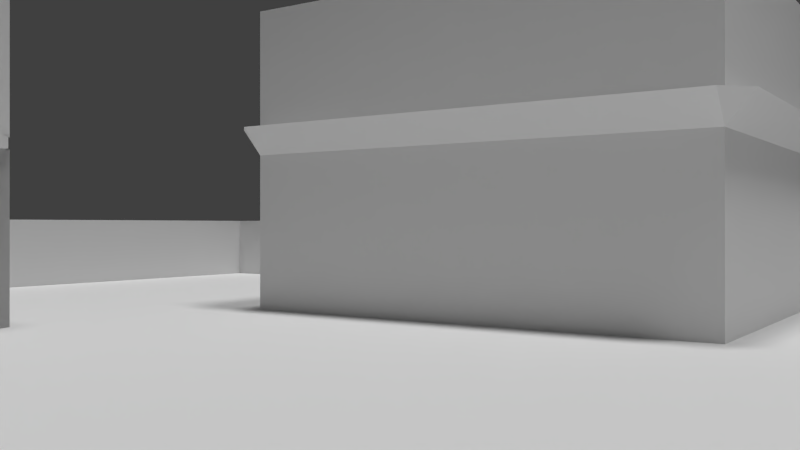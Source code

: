 # Source: scene.blend  (saved by Blender 2.72.0; exported with 4.5.12 LTS)
import bpy
from mathutils import Matrix  # noqa: F401  (used for matrix-valued properties, if any)

bpy.ops.wm.read_factory_settings(use_empty=True)
scene = bpy.context.scene
scene.name = 'Scene'

# ---- collections
col_collection_1 = bpy.data.collections.new('Collection 1'); scene.collection.children.link(col_collection_1)

# ---- materials (node trees are filled in below, after node groups)
mat_default_006 = bpy.data.materials.new('default.006')
mat_default_006.alpha_threshold = 0.0
mat_default_006.use_transparent_shadow = False
mat_default_006.specular_color = (0.0, 0.06125, 1.0)
mat_default_006.roughness = 0.5
mat_default_005 = bpy.data.materials.new('default.005')
mat_default_005.alpha_threshold = 0.0
mat_default_005.use_transparent_shadow = False
mat_default_005.specular_color = (0.0, 0.06125, 1.0)
mat_default_005.roughness = 0.5
mat_default_003 = bpy.data.materials.new('default.003')
mat_default_003.alpha_threshold = 0.0
mat_default_003.use_transparent_shadow = False
mat_default_003.specular_color = (0.0, 0.06125, 1.0)
mat_default_003.roughness = 0.5
mat_default_007 = bpy.data.materials.new('default.007')
mat_default_007.alpha_threshold = 0.0
mat_default_007.use_transparent_shadow = False
mat_default_007.specular_color = (0.0, 0.06125, 1.0)
mat_default_007.roughness = 0.5
mat_default_008 = bpy.data.materials.new('default.008')
mat_default_008.alpha_threshold = 0.0
mat_default_008.use_transparent_shadow = False
mat_default_008.specular_color = (0.0, 0.06125, 1.0)
mat_default_008.roughness = 0.5
mat_default_001 = bpy.data.materials.new('default.001')
mat_default_001.alpha_threshold = 0.0
mat_default_001.use_transparent_shadow = False
mat_default_001.specular_color = (0.0, 0.06125, 1.0)
mat_default_001.roughness = 0.5
mat_default_002 = bpy.data.materials.new('default.002')
mat_default_002.alpha_threshold = 0.0
mat_default_002.use_transparent_shadow = False
mat_default_002.specular_color = (0.0, 0.06125, 1.0)
mat_default_002.roughness = 0.5
mat_default_004 = bpy.data.materials.new('default.004')
mat_default_004.alpha_threshold = 0.0
mat_default_004.use_transparent_shadow = False
mat_default_004.specular_color = (0.0, 0.06125, 1.0)
mat_default_004.roughness = 0.5
mat_default_009 = bpy.data.materials.new('default.009')
mat_default_009.alpha_threshold = 0.0
mat_default_009.use_transparent_shadow = False
mat_default_009.specular_color = (0.0, 0.06125, 1.0)
mat_default_009.roughness = 0.5
mat_default_010 = bpy.data.materials.new('default.010')
mat_default_010.alpha_threshold = 0.0
mat_default_010.use_transparent_shadow = False
mat_default_010.specular_color = (0.0, 0.06125, 1.0)
mat_default_010.roughness = 0.5
mat_default = bpy.data.materials.new('default')
mat_default.alpha_threshold = 0.0
mat_default.use_transparent_shadow = False
mat_default.specular_color = (0.0, 0.06125, 1.0)
mat_default.roughness = 0.5

# ---- material node trees

# ---- world
world_world = bpy.data.worlds.new('World'); scene.world = world_world
world_world.color = (0.05088, 0.05088, 0.05088)
world_world.use_sun_shadow = False
world_world.sun_shadow_jitter_overblur = 0.0
world_world.cycles.sampling_method = 'MANUAL'
world_world.cycles.sample_map_resolution = 256

# ---- cameras
cam_camera = bpy.data.cameras.new('Camera')
cam_camera.clip_end = 100.0
cam_camera.lens = 35.0
cam_camera.sensor_width = 32.0
cam_camera.sensor_height = 18.0
cam_camera.display_size = 2.0
cam_camera.dof.focus_distance = 0.0
cam_camera.dof.aperture_fstop = 128.0

# ---- lights
light_sun = bpy.data.lights.new('Sun', 'SUN')
light_sun.transmission_factor = 0.0
light_sun.angle = 0.1993
light_sun.energy = 1.0
light_sun.shadow_buffer_clip_start = 0.5
light_sun.shadow_soft_size = 0.1
light_sun.shadow_cascade_max_distance = 1000.0
light_sun.cycles.use_multiple_importance_sampling = False
light_hemi = bpy.data.lights.new('Hemi', 'SUN')
light_hemi.transmission_factor = 0.0
light_hemi.angle = 0.1993
light_hemi.energy = 1.0
light_hemi.shadow_buffer_clip_start = 0.5
light_hemi.shadow_soft_size = 0.1
light_hemi.shadow_cascade_max_distance = 1000.0
light_hemi.cycles.use_multiple_importance_sampling = False

# ---- meshes
me_cube_007 = bpy.data.meshes.new('Cube.007')
me_cube_007.from_pydata([(-1.892, -2.904, -1.0), (-1.892, 1.215, -1.0), (1.0, 1.0, -1.0), (1.0, -2.904, -1.0), (-1.892, -2.904, 1.0), (-1.892, 1.215, 1.0), (1.0, 1.0, 1.0), (1.0, -2.904, 1.0), (-2.586, -0.8443, 1.0), (-2.586, -0.8443, -1.0), (1.694, -0.9519, 1.0), (1.694, -0.9519, -1.0), (-1.892, -2.904, -1.0), (-1.892, 1.215, -1.0), (1.0, 1.0, -1.0), (1.0, -2.904, -1.0), (-1.892, -2.904, 1.0), (-1.892, 1.215, 1.0), (1.0, 1.0, 1.0), (1.0, -2.904, 1.0), (-2.586, -0.8443, 1.0), (-2.586, -0.8443, -1.0), (1.694, -0.9519, 1.0), (1.694, -0.9519, -1.0), (-1.892, -2.904, 1.131), (-1.892, 1.215, 1.131), (1.0, 1.0, 1.131), (1.0, -2.904, 1.131), (-1.892, -2.904, 3.131), (-1.892, 1.215, 3.131), (1.0, 1.0, 3.131), (1.0, -2.904, 3.131), (-2.586, -0.8443, 3.131), (-2.586, -0.8443, 1.131), (1.694, -0.9519, 3.131), (1.694, -0.9519, 1.131), (-1.892, -2.904, 1.0), (-1.892, 1.215, 1.0), (1.0, 1.0, 1.0), (1.0, -2.904, 1.0), (-2.586, -0.8443, 1.0), (1.694, -0.9519, 1.0), (-1.892, -2.904, 1.131), (-1.892, 1.215, 1.131), (1.0, 1.0, 1.131), (1.0, -2.904, 1.131), (-2.586, -0.8443, 1.131), (1.694, -0.9519, 1.131), (-1.816, -2.798, 1.0), (-1.82, 1.106, 1.0), (1.104, 0.9208, 1.0), (0.9247, -2.797, 1.0), (-2.455, -0.8443, 1.0), (1.694, -0.8214, 1.0), (-1.816, -2.798, 1.131), (-1.82, 1.106, 1.131), (1.104, 0.9208, 1.131), (0.9247, -2.797, 1.131), (-2.455, -0.8443, 1.131), (1.694, -0.8214, 1.131)], [], [(8, 5, 1, 9), (5, 6, 2, 1), (10, 7, 3, 11), (7, 4, 0, 3), (9, 1, 2, 11), (10, 6, 5, 8), (4, 8, 9, 0), (6, 10, 11, 2), (0, 9, 11, 3), (7, 10, 8, 4), (20, 17, 13, 21), (17, 18, 14, 13), (22, 19, 15, 23), (19, 16, 12, 15), (21, 13, 14, 23), (22, 18, 17, 20), (16, 20, 21, 12), (18, 22, 23, 14), (12, 21, 23, 15), (19, 22, 20, 16), (32, 29, 25, 33), (29, 30, 26, 25), (34, 31, 27, 35), (31, 28, 24, 27), (33, 25, 26, 35), (34, 30, 29, 32), (28, 32, 33, 24), (30, 34, 35, 26), (24, 33, 35, 27), (31, 34, 32, 28), (33, 24, 42, 46), (26, 25, 43, 44), (26, 35, 47, 44), (24, 27, 45, 42), (25, 33, 46, 43), (27, 35, 47, 45), (46, 42, 54, 58), (44, 43, 55, 56), (44, 47, 59, 56), (42, 45, 57, 54), (43, 46, 58, 55), (45, 47, 59, 57), (22, 18, 38, 41), (16, 20, 40, 36), (19, 16, 36, 39), (22, 19, 39, 41), (17, 18, 38, 37), (20, 17, 37, 40), (59, 53, 51, 57), (57, 51, 48, 54), (52, 58, 54, 48), (55, 58, 52, 49), (50, 56, 55, 49), (59, 53, 50, 56), (41, 38, 50, 53), (36, 40, 52, 48), (39, 36, 48, 51), (41, 39, 51, 53), (37, 38, 50, 49), (40, 37, 49, 52)])
_uv = me_cube_007.uv_layers.new(name='UVMap')
_uv.uv.foreach_set('vector', [0.799, 0.699, 0.799, 0.501, 0.701, 0.501, 0.701, 0.699, 0.601, 0.799, 0.799, 0.799, 0.799, 0.701, 0.601, 0.701, 0.899, 0.199, 0.899, 0.001001, 0.801, 0.001001, 0.801, 0.199, 0.001001, 0.899, 0.199, 0.899, 0.199, 0.801, 0.001001, 0.801, 0.199, 0.201, 0.001001, 0.201, 0.001001, 0.399, 0.199, 0.399, 0.399, 0.001001, 0.201, 0.001001, 0.201, 0.199, 0.399, 0.199, 0.899, 0.799, 0.899, 0.601, 0.801, 0.601, 0.801, 0.799, 0.201, 0.899, 0.399, 0.899, 0.399, 0.801, 0.201, 0.801, 0.399, 0.201, 0.201, 0.201, 0.201, 0.399, 0.399, 0.399, 0.199, 0.401, 0.001001, 0.401, 0.001001, 0.599, 0.199, 0.599, 0.999, 0.399, 0.999, 0.201, 0.901, 0.201, 0.901, 0.399, 0.401, 0.699, 0.599, 0.699, 0.599, 0.601, 0.401, 0.601, 0.999, 0.599, 0.999, 0.401, 0.901, 0.401, 0.901, 0.599, 0.601, 0.299, 0.799, 0.299, 0.799, 0.201, 0.601, 0.201, 0.599, 0.001001, 0.401, 0.001001, 0.401, 0.199, 0.599, 0.199, 0.599, 0.201, 0.401, 0.201, 0.401, 0.399, 0.599, 0.399, 0.699, 0.699, 0.699, 0.501, 0.601, 0.501, 0.601, 0.699, 0.401, 0.799, 0.599, 0.799, 0.599, 0.701, 0.401, 0.701, 0.399, 0.401, 0.201, 0.401, 0.201, 0.599, 0.399, 0.599, 0.599, 0.401, 0.401, 0.401, 0.401, 0.599, 0.599, 0.599, 0.899, 0.599, 0.899, 0.401, 0.801, 0.401, 0.801, 0.599, 0.401, 0.899, 0.599, 0.899, 0.599, 0.801, 0.401, 0.801, 0.999, 0.199, 0.999, 0.001001, 0.901, 0.001001, 0.901, 0.199, 0.601, 0.399, 0.799, 0.399, 0.799, 0.301, 0.601, 0.301, 0.199, 0.601, 0.001001, 0.601, 0.001001, 0.799, 0.199, 0.799, 0.799, 0.001001, 0.601, 0.001001, 0.601, 0.199, 0.799, 0.199, 0.899, 0.399, 0.899, 0.201, 0.801, 0.201, 0.801, 0.399, 0.601, 0.499, 0.799, 0.499, 0.799, 0.401, 0.601, 0.401, 0.399, 0.601, 0.201, 0.601, 0.201, 0.799, 0.399, 0.799, 0.199, 0.001001, 0.001001, 0.001001, 0.001001, 0.199, 0.199, 0.199, 0.8427, 0.999, 0.8427, 0.801, 0.8385, 0.801, 0.8385, 0.999, 0.001001, 0.9052, 0.199, 0.9052, 0.199, 0.901, 0.001001, 0.901, 0.999, 0.799, 0.999, 0.601, 0.9948, 0.601, 0.9948, 0.799, 0.201, 0.9052, 0.399, 0.9052, 0.399, 0.901, 0.201, 0.901, 0.8052, 0.999, 0.8052, 0.801, 0.801, 0.801, 0.801, 0.999, 0.401, 0.9052, 0.599, 0.9052, 0.599, 0.901, 0.401, 0.901, 0.9115, 0.799, 0.9115, 0.601, 0.901, 0.601, 0.901, 0.799, 0.601, 0.824, 0.799, 0.824, 0.799, 0.8135, 0.601, 0.8135, 0.824, 0.899, 0.824, 0.801, 0.8135, 0.801, 0.8135, 0.899, 0.601, 0.8365, 0.799, 0.8365, 0.799, 0.826, 0.601, 0.826, 0.924, 0.799, 0.924, 0.601, 0.9135, 0.601, 0.9135, 0.799, 0.601, 0.849, 0.799, 0.849, 0.799, 0.8385, 0.601, 0.8385, 0.849, 0.999, 0.849, 0.801, 0.8448, 0.801, 0.8448, 0.999, 0.101, 0.9115, 0.299, 0.9115, 0.299, 0.9073, 0.101, 0.9073, 0.9927, 0.799, 0.9927, 0.601, 0.9885, 0.601, 0.9885, 0.799, 0.301, 0.9115, 0.499, 0.9115, 0.499, 0.9073, 0.301, 0.9073, 0.8115, 0.999, 0.8115, 0.801, 0.8073, 0.801, 0.8073, 0.999, 0.601, 0.9052, 0.799, 0.9052, 0.799, 0.901, 0.601, 0.901, 0.9365, 0.601, 0.926, 0.601, 0.926, 0.799, 0.9365, 0.799, 0.799, 0.8615, 0.799, 0.851, 0.601, 0.851, 0.601, 0.8615, 0.949, 0.601, 0.9385, 0.601, 0.9385, 0.799, 0.949, 0.799, 0.601, 0.874, 0.799, 0.874, 0.799, 0.8635, 0.601, 0.8635, 0.9615, 0.601, 0.951, 0.601, 0.951, 0.799, 0.9615, 0.799, 0.099, 0.9177, 0.099, 0.9073, 0.001001, 0.9073, 0.001001, 0.9177, 0.8365, 0.899, 0.8365, 0.801, 0.826, 0.801, 0.826, 0.899, 0.601, 0.8865, 0.799, 0.8865, 0.799, 0.876, 0.601, 0.876, 0.974, 0.799, 0.974, 0.601, 0.9635, 0.601, 0.9635, 0.799, 0.601, 0.899, 0.799, 0.899, 0.799, 0.8885, 0.601, 0.8885, 0.9865, 0.799, 0.9865, 0.601, 0.976, 0.601, 0.976, 0.799, 0.601, 0.8115, 0.799, 0.8115, 0.799, 0.801, 0.601, 0.801])
me_cube_007.materials.append(mat_default_006)
me_cube_007.use_remesh_preserve_volume = False
me_cube_007.use_remesh_preserve_attributes = False
me_cube_007.use_mirror_vertex_groups = False
me_cube_007.update()
me_cube_006 = bpy.data.meshes.new('Cube.006')
me_cube_006.from_pydata([(-1.0, -4.422, -1.0), (-1.0, 1.596, -1.0), (3.764, 1.596, -1.0), (3.764, -4.422, -1.0), (-1.0, -4.422, 2.995), (-1.0, 1.596, 2.995), (3.764, 1.596, 2.995), (3.764, -4.422, 2.995), (-1.0, -4.422, 1.424), (-1.0, 1.596, 1.424), (3.764, 1.596, 1.424), (3.764, -4.422, 1.424), (-1.0, 1.596, 1.069), (3.764, 1.596, 1.069), (3.764, -4.422, 1.069), (-1.0, -4.422, 1.069), (3.764, 1.596, 1.424), (3.764, -4.422, 1.424), (4.064, 1.596, 1.424), (4.064, -4.422, 1.424), (-1.0, -4.722, 1.424), (3.764, -4.722, 1.424), (-1.0, 1.896, 1.424), (3.764, 1.896, 1.424), (-1.3, -4.422, 1.424), (-1.3, 1.596, 1.424), (3.764, -4.422, 1.069), (-1.0, -4.422, 1.069), (-1.0, -4.722, 1.424), (3.764, -4.722, 1.424), (3.764, -3.667, 0.5323), (3.764, -2.73, 0.5323), (3.764, -2.73, -0.404), (3.764, -3.667, -0.404), (3.764, -1.925, -0.404), (3.764, -1.925, 0.5323), (3.764, -0.9882, 0.5323), (3.764, -0.9882, -0.404), (3.764, -0.1826, -0.404), (3.764, -0.1826, 0.5323), (3.764, 0.7537, 0.5323), (3.764, 0.7537, -0.404), (3.105, 1.596, 0.5323), (2.169, 1.596, 0.5323), (2.169, 1.596, -0.404), (3.105, 1.596, -0.404), (1.025, 1.596, 0.5323), (0.08843, 1.596, 0.5323), (0.08843, 1.596, -0.404), (1.025, 1.596, -0.404), (-1.0, 0.7532, 0.5323), (-1.0, -0.1831, 0.5323), (-1.0, -0.1831, -0.404), (-1.0, 0.7532, -0.404), (-1.0, -0.9396, 0.5323), (-1.0, -1.876, 0.5323), (-1.0, -1.876, -0.404), (-1.0, -0.9396, -0.404), (-1.0, -3.495, -0.404), (-1.0, -2.559, -0.404), (-1.0, -2.559, 0.5323), (-1.0, -3.495, 0.5323), (0.7319, -4.422, -1.0), (1.738, -4.422, -1.0), (0.7319, -4.422, 0.4552), (1.738, -4.422, 0.4552)], [], [(63, 65, 64, 62), (0, 1, 2, 3, 63, 62), (7, 6, 5, 4), (4, 5, 9, 8), (5, 6, 10, 9), (6, 7, 11, 10), (7, 4, 8, 11), (8, 9, 12, 15), (9, 10, 13, 12), (10, 11, 14, 13), (11, 8, 15, 14), (10, 16, 17, 11), (16, 17, 19, 18), (11, 8, 20, 21), (9, 10, 23, 22), (8, 9, 25, 24), (21, 20, 28, 29), (14, 15, 27, 26), (26, 29, 28, 27), (19, 14, 13, 18), (23, 13, 12, 22), (24, 25, 12, 15), (19, 17, 21, 11), (14, 19, 29, 26), (18, 13, 23), (10, 16, 18, 23), (9, 22, 25), (22, 12, 25), (8, 24, 20), (15, 27, 28, 24), (14, 3, 32, 33, 30), (13, 14, 30, 31, 32, 34, 35, 36), (13, 36, 37, 38, 39, 40), (2, 13, 40, 41, 38, 37, 34, 32, 3), (13, 2, 44, 45, 42), (12, 13, 42, 43, 46, 47, 48, 1), (1, 48, 49, 46, 43, 44, 2), (12, 1, 52, 53, 50), (0, 56, 57, 54, 51, 52, 1), (15, 12, 50, 51, 54, 55, 56, 59, 60, 61), (0, 15, 61, 58, 59, 56), (30, 33, 32, 31), (14, 15, 0, 62, 64, 65, 63, 3), (34, 37, 36, 35), (38, 41, 40, 39), (42, 45, 44, 43), (46, 49, 48, 47), (50, 53, 52, 51), (54, 57, 56, 55), (59, 58, 61, 60)])
_uv = me_cube_006.uv_layers.new(name='UVMap')
_uv.uv.foreach_set('vector', [0.2717, 0.9121, 0.1828, 0.9121, 0.1828, 0.999, 0.2717, 0.999, 0.001001, 0.7101, 0.001001, 0.3566, 0.3626, 0.3566, 0.3626, 0.7101, 0.2088, 0.7101, 0.1325, 0.7101, 0.3626, 0.001001, 0.001001, 0.001001, 0.001001, 0.3546, 0.3626, 0.3546, 0.8172, 0.7101, 0.8172, 0.3566, 0.7283, 0.3566, 0.7283, 0.7101, 0.3646, 0.7101, 0.7263, 0.7101, 0.7263, 0.6232, 0.3646, 0.6232, 0.9081, 0.3546, 0.9081, 0.001001, 0.8192, 0.001001, 0.8192, 0.3546, 0.3646, 0.799, 0.7263, 0.799, 0.7263, 0.7121, 0.3646, 0.7121, 0.9308, 0.5323, 0.9308, 0.1788, 0.9101, 0.1788, 0.9101, 0.5323, 0.2737, 0.8212, 0.6354, 0.8212, 0.6354, 0.801, 0.2737, 0.801, 0.9308, 0.8879, 0.9308, 0.5343, 0.9101, 0.5343, 0.9101, 0.8879, 0.2737, 0.8434, 0.6354, 0.8434, 0.6354, 0.8232, 0.2737, 0.8232, 0.982, 0.5323, 0.9783, 0.5323, 0.9783, 0.1788, 0.982, 0.1788, 0.2737, 0.8657, 0.6354, 0.8657, 0.6354, 0.8454, 0.2737, 0.8454, 0.9535, 0.5323, 0.9535, 0.1788, 0.9328, 0.1788, 0.9328, 0.5323, 0.2737, 0.8879, 0.6354, 0.8879, 0.6354, 0.8677, 0.2737, 0.8677, 0.9535, 0.8879, 0.9535, 0.5343, 0.9328, 0.5343, 0.9328, 0.8879, 0.2737, 0.9157, 0.6354, 0.9157, 0.6354, 0.9121, 0.2737, 0.9121, 0.982, 0.8879, 0.982, 0.5343, 0.9783, 0.5343, 0.9783, 0.8879, 0.1828, 0.9101, 0.1828, 0.8899, 0.5445, 0.8899, 0.5445, 0.9101, 0.9763, 0.1788, 0.9555, 0.1788, 0.9555, 0.5323, 0.9763, 0.5323, 0.9081, 0.9101, 0.9081, 0.8899, 0.5465, 0.8899, 0.5465, 0.9101, 0.9763, 0.5343, 0.9763, 0.8879, 0.9555, 0.8879, 0.9555, 0.5343, 0.9535, 0.9121, 0.9328, 0.9121, 0.9328, 0.9323, 0.9535, 0.9323, 0.7035, 0.9212, 0.6828, 0.9212, 0.6828, 0.9121, 0.7035, 0.9121, 0.9338, 0.9101, 0.9535, 0.8909, 0.9535, 0.9101, 0.9308, 0.8899, 0.9215, 0.8899, 0.9215, 0.9101, 0.9308, 0.9101, 0.9308, 0.9323, 0.9308, 0.9131, 0.9111, 0.9323, 0.9525, 0.8899, 0.9328, 0.9091, 0.9328, 0.8899, 0.9101, 0.9121, 0.9298, 0.9121, 0.9101, 0.9313, 0.9195, 0.9101, 0.9101, 0.9101, 0.9101, 0.8899, 0.9195, 0.8899, 0.1808, 0.801, 0.1808, 0.9768, 0.09191, 0.9262, 0.1411, 0.9262, 0.1411, 0.8466, 0.7263, 0.5343, 0.7263, 0.6212, 0.5944, 0.6103, 0.5944, 0.5968, 0.3646, 0.5968, 0.3646, 0.5852, 0.5944, 0.5852, 0.5944, 0.5716, 0.999, 0.001001, 0.999, 0.1649, 0.9236, 0.1768, 0.9101, 0.1278, 0.9855, 0.1159, 0.9698, 0.05901, 0.7263, 0.3546, 0.3646, 0.3546, 0.4585, 0.33, 0.6221, 0.33, 0.6221, 0.3026, 0.6221, 0.2791, 0.6221, 0.2517, 0.6221, 0.2282, 0.7263, 0.1788, 0.08991, 0.801, 0.08991, 0.9768, 0.001001, 0.9262, 0.0532, 0.9262, 0.0532, 0.8466, 0.7263, 0.5323, 0.3646, 0.5323, 0.4146, 0.4867, 0.4857, 0.4867, 0.5726, 0.4867, 0.6436, 0.4867, 0.6436, 0.4072, 0.7263, 0.3566, 0.9081, 0.7101, 0.8735, 0.6293, 0.8735, 0.5598, 0.8192, 0.5598, 0.8192, 0.4749, 0.8735, 0.4749, 0.9081, 0.3566, 0.6374, 0.8314, 0.7263, 0.801, 0.7263, 0.8879, 0.7128, 0.8468, 0.6726, 0.8605, 0.3626, 0.799, 0.222, 0.7622, 0.222, 0.7487, 0.001001, 0.7487, 0.001001, 0.7378, 0.222, 0.7378, 0.3626, 0.7121, 0.8172, 0.001001, 0.8172, 0.3546, 0.7848, 0.305, 0.7848, 0.25, 0.7848, 0.2056, 0.7848, 0.1506, 0.7283, 0.1506, 0.7283, 0.1105, 0.7848, 0.1105, 0.7848, 0.05546, 0.9081, 0.7121, 0.9081, 0.8879, 0.8426, 0.8423, 0.8426, 0.7627, 0.7765, 0.7627, 0.7283, 0.7627, 0.6808, 0.9121, 0.6374, 0.9121, 0.6374, 0.9546, 0.6808, 0.9546, 0.7263, 0.001001, 0.7263, 0.1768, 0.3646, 0.1768, 0.3646, 0.1129, 0.6189, 0.1129, 0.6189, 0.07576, 0.3646, 0.07576, 0.3646, 0.001001, 0.2717, 0.8454, 0.2283, 0.8454, 0.2283, 0.8879, 0.2717, 0.8879, 0.2263, 0.8454, 0.1828, 0.8454, 0.1828, 0.8879, 0.2263, 0.8879, 0.2717, 0.801, 0.2283, 0.801, 0.2283, 0.8434, 0.2717, 0.8434, 0.2263, 0.801, 0.1828, 0.801, 0.1828, 0.8434, 0.2263, 0.8434, 0.999, 0.9343, 0.9555, 0.9343, 0.9555, 0.9768, 0.999, 0.9768, 0.9535, 0.9343, 0.9101, 0.9343, 0.9101, 0.9768, 0.9535, 0.9768, 0.999, 0.8899, 0.9555, 0.8899, 0.9555, 0.9323, 0.999, 0.9323])
me_cube_006.materials.append(mat_default_005)
me_cube_006.use_remesh_preserve_volume = False
me_cube_006.use_remesh_preserve_attributes = False
me_cube_006.use_mirror_vertex_groups = False
me_cube_006.update()
me_cube_003 = bpy.data.meshes.new('Cube.003')
me_cube_003.from_pydata([(-1.0, -4.422, -1.0), (-1.0, 1.596, -1.0), (3.764, 1.596, -1.0), (3.764, -4.422, -1.0), (-1.0, -4.422, 2.995), (-1.0, 1.596, 2.995), (3.764, 1.596, 2.995), (3.764, -4.422, 2.995), (-1.0, -4.422, 1.424), (-1.0, 1.596, 1.424), (3.764, 1.596, 1.424), (3.764, -4.422, 1.424), (-1.0, 1.596, 1.069), (3.764, 1.596, 1.069), (3.764, -4.422, 1.069), (-1.0, -4.422, 1.069), (3.764, 1.596, 1.424), (3.764, -4.422, 1.424), (4.064, 1.596, 1.424), (4.064, -4.422, 1.424), (-1.0, -4.722, 1.424), (3.764, -4.722, 1.424), (-1.0, 1.896, 1.424), (3.764, 1.896, 1.424), (-1.3, -4.422, 1.424), (-1.3, 1.596, 1.424), (3.764, -4.422, 1.069), (-1.0, -4.422, 1.069), (-1.0, -4.722, 1.424), (3.764, -4.722, 1.424), (3.764, -3.667, 0.5323), (3.764, -2.73, 0.5323), (3.764, -2.73, -0.404), (3.764, -3.667, -0.404), (3.764, -1.925, -0.404), (3.764, -1.925, 0.5323), (3.764, -0.9882, 0.5323), (3.764, -0.9882, -0.404), (3.764, -0.1826, -0.404), (3.764, -0.1826, 0.5323), (3.764, 0.7537, 0.5323), (3.764, 0.7537, -0.404), (3.105, 1.596, 0.5323), (2.169, 1.596, 0.5323), (2.169, 1.596, -0.404), (3.105, 1.596, -0.404), (1.025, 1.596, 0.5323), (0.08843, 1.596, 0.5323), (0.08843, 1.596, -0.404), (1.025, 1.596, -0.404), (-1.0, 0.7532, 0.5323), (-1.0, -0.1831, 0.5323), (-1.0, -0.1831, -0.404), (-1.0, 0.7532, -0.404), (-1.0, -0.9396, 0.5323), (-1.0, -1.876, 0.5323), (-1.0, -1.876, -0.404), (-1.0, -0.9396, -0.404), (-1.0, -3.495, -0.404), (-1.0, -2.559, -0.404), (-1.0, -2.559, 0.5323), (-1.0, -3.495, 0.5323), (0.7319, -4.422, -1.0), (1.738, -4.422, -1.0), (0.7319, -4.422, 0.4552), (1.738, -4.422, 0.4552)], [], [(63, 65, 64, 62), (0, 1, 2, 3, 63, 62), (7, 6, 5, 4), (4, 5, 9, 8), (5, 6, 10, 9), (6, 7, 11, 10), (7, 4, 8, 11), (8, 9, 12, 15), (9, 10, 13, 12), (10, 11, 14, 13), (11, 8, 15, 14), (10, 16, 17, 11), (16, 17, 19, 18), (11, 8, 20, 21), (9, 10, 23, 22), (8, 9, 25, 24), (21, 20, 28, 29), (14, 15, 27, 26), (26, 29, 28, 27), (19, 14, 13, 18), (23, 13, 12, 22), (24, 25, 12, 15), (19, 17, 21, 11), (14, 19, 29, 26), (18, 13, 23), (10, 16, 18, 23), (9, 22, 25), (22, 12, 25), (8, 24, 20), (15, 27, 28, 24), (14, 3, 32, 33, 30), (13, 14, 30, 31, 32, 34, 35, 36), (13, 36, 37, 38, 39, 40), (2, 13, 40, 41, 38, 37, 34, 32, 3), (13, 2, 44, 45, 42), (12, 13, 42, 43, 46, 47, 48, 1), (1, 48, 49, 46, 43, 44, 2), (12, 1, 52, 53, 50), (0, 56, 57, 54, 51, 52, 1), (15, 12, 50, 51, 54, 55, 56, 59, 60, 61), (0, 15, 61, 58, 59, 56), (30, 33, 32, 31), (14, 15, 0, 62, 64, 65, 63, 3), (34, 37, 36, 35), (38, 41, 40, 39), (42, 45, 44, 43), (46, 49, 48, 47), (50, 53, 52, 51), (54, 57, 56, 55), (59, 58, 61, 60)])
_uv = me_cube_003.uv_layers.new(name='UVMap')
_uv.uv.foreach_set('vector', [0.2717, 0.9121, 0.1828, 0.9121, 0.1828, 0.999, 0.2717, 0.999, 0.001001, 0.7101, 0.001001, 0.3566, 0.3626, 0.3566, 0.3626, 0.7101, 0.2088, 0.7101, 0.1325, 0.7101, 0.3626, 0.001001, 0.001001, 0.001001, 0.001001, 0.3546, 0.3626, 0.3546, 0.8172, 0.7101, 0.8172, 0.3566, 0.7283, 0.3566, 0.7283, 0.7101, 0.3646, 0.7101, 0.7263, 0.7101, 0.7263, 0.6232, 0.3646, 0.6232, 0.9081, 0.3546, 0.9081, 0.001001, 0.8192, 0.001001, 0.8192, 0.3546, 0.3646, 0.799, 0.7263, 0.799, 0.7263, 0.7121, 0.3646, 0.7121, 0.9308, 0.5323, 0.9308, 0.1788, 0.9101, 0.1788, 0.9101, 0.5323, 0.2737, 0.8212, 0.6354, 0.8212, 0.6354, 0.801, 0.2737, 0.801, 0.9308, 0.8879, 0.9308, 0.5343, 0.9101, 0.5343, 0.9101, 0.8879, 0.2737, 0.8434, 0.6354, 0.8434, 0.6354, 0.8232, 0.2737, 0.8232, 0.982, 0.5323, 0.9783, 0.5323, 0.9783, 0.1788, 0.982, 0.1788, 0.2737, 0.8657, 0.6354, 0.8657, 0.6354, 0.8454, 0.2737, 0.8454, 0.9535, 0.5323, 0.9535, 0.1788, 0.9328, 0.1788, 0.9328, 0.5323, 0.2737, 0.8879, 0.6354, 0.8879, 0.6354, 0.8677, 0.2737, 0.8677, 0.9535, 0.8879, 0.9535, 0.5343, 0.9328, 0.5343, 0.9328, 0.8879, 0.2737, 0.9157, 0.6354, 0.9157, 0.6354, 0.9121, 0.2737, 0.9121, 0.982, 0.8879, 0.982, 0.5343, 0.9783, 0.5343, 0.9783, 0.8879, 0.1828, 0.9101, 0.1828, 0.8899, 0.5445, 0.8899, 0.5445, 0.9101, 0.9763, 0.1788, 0.9555, 0.1788, 0.9555, 0.5323, 0.9763, 0.5323, 0.9081, 0.9101, 0.9081, 0.8899, 0.5465, 0.8899, 0.5465, 0.9101, 0.9763, 0.5343, 0.9763, 0.8879, 0.9555, 0.8879, 0.9555, 0.5343, 0.9535, 0.9121, 0.9328, 0.9121, 0.9328, 0.9323, 0.9535, 0.9323, 0.7035, 0.9212, 0.6828, 0.9212, 0.6828, 0.9121, 0.7035, 0.9121, 0.9338, 0.9101, 0.9535, 0.8909, 0.9535, 0.9101, 0.9308, 0.8899, 0.9215, 0.8899, 0.9215, 0.9101, 0.9308, 0.9101, 0.9308, 0.9323, 0.9308, 0.9131, 0.9111, 0.9323, 0.9525, 0.8899, 0.9328, 0.9091, 0.9328, 0.8899, 0.9101, 0.9121, 0.9298, 0.9121, 0.9101, 0.9313, 0.9195, 0.9101, 0.9101, 0.9101, 0.9101, 0.8899, 0.9195, 0.8899, 0.1808, 0.801, 0.1808, 0.9768, 0.09191, 0.9262, 0.1411, 0.9262, 0.1411, 0.8466, 0.7263, 0.5343, 0.7263, 0.6212, 0.5944, 0.6103, 0.5944, 0.5968, 0.3646, 0.5968, 0.3646, 0.5852, 0.5944, 0.5852, 0.5944, 0.5716, 0.999, 0.001001, 0.999, 0.1649, 0.9236, 0.1768, 0.9101, 0.1278, 0.9855, 0.1159, 0.9698, 0.05901, 0.7263, 0.3546, 0.3646, 0.3546, 0.4585, 0.33, 0.6221, 0.33, 0.6221, 0.3026, 0.6221, 0.2791, 0.6221, 0.2517, 0.6221, 0.2282, 0.7263, 0.1788, 0.08991, 0.801, 0.08991, 0.9768, 0.001001, 0.9262, 0.0532, 0.9262, 0.0532, 0.8466, 0.7263, 0.5323, 0.3646, 0.5323, 0.4146, 0.4867, 0.4857, 0.4867, 0.5726, 0.4867, 0.6436, 0.4867, 0.6436, 0.4072, 0.7263, 0.3566, 0.9081, 0.7101, 0.8735, 0.6293, 0.8735, 0.5598, 0.8192, 0.5598, 0.8192, 0.4749, 0.8735, 0.4749, 0.9081, 0.3566, 0.6374, 0.8314, 0.7263, 0.801, 0.7263, 0.8879, 0.7128, 0.8468, 0.6726, 0.8605, 0.3626, 0.799, 0.222, 0.7622, 0.222, 0.7487, 0.001001, 0.7487, 0.001001, 0.7378, 0.222, 0.7378, 0.3626, 0.7121, 0.8172, 0.001001, 0.8172, 0.3546, 0.7848, 0.305, 0.7848, 0.25, 0.7848, 0.2056, 0.7848, 0.1506, 0.7283, 0.1506, 0.7283, 0.1105, 0.7848, 0.1105, 0.7848, 0.05546, 0.9081, 0.7121, 0.9081, 0.8879, 0.8426, 0.8423, 0.8426, 0.7627, 0.7765, 0.7627, 0.7283, 0.7627, 0.6808, 0.9121, 0.6374, 0.9121, 0.6374, 0.9546, 0.6808, 0.9546, 0.7263, 0.001001, 0.7263, 0.1768, 0.3646, 0.1768, 0.3646, 0.1129, 0.6189, 0.1129, 0.6189, 0.07576, 0.3646, 0.07576, 0.3646, 0.001001, 0.2717, 0.8454, 0.2283, 0.8454, 0.2283, 0.8879, 0.2717, 0.8879, 0.2263, 0.8454, 0.1828, 0.8454, 0.1828, 0.8879, 0.2263, 0.8879, 0.2717, 0.801, 0.2283, 0.801, 0.2283, 0.8434, 0.2717, 0.8434, 0.2263, 0.801, 0.1828, 0.801, 0.1828, 0.8434, 0.2263, 0.8434, 0.999, 0.9343, 0.9555, 0.9343, 0.9555, 0.9768, 0.999, 0.9768, 0.9535, 0.9343, 0.9101, 0.9343, 0.9101, 0.9768, 0.9535, 0.9768, 0.999, 0.8899, 0.9555, 0.8899, 0.9555, 0.9323, 0.999, 0.9323])
me_cube_003.materials.append(mat_default_003)
me_cube_003.use_remesh_preserve_volume = False
me_cube_003.use_remesh_preserve_attributes = False
me_cube_003.use_mirror_vertex_groups = False
me_cube_003.update()
me_cube_008 = bpy.data.meshes.new('Cube.008')
me_cube_008.from_pydata([(-1.0, -4.422, -1.0), (-1.0, 1.596, -1.0), (3.764, 1.596, -1.0), (3.764, -4.422, -1.0), (-1.0, -4.422, 2.995), (-1.0, 1.596, 2.995), (3.764, 1.596, 2.995), (3.764, -4.422, 2.995), (-1.0, -4.422, 1.424), (-1.0, 1.596, 1.424), (3.764, 1.596, 1.424), (3.764, -4.422, 1.424), (-1.0, 1.596, 1.069), (3.764, 1.596, 1.069), (3.764, -4.422, 1.069), (-1.0, -4.422, 1.069), (3.764, 1.596, 1.424), (3.764, -4.422, 1.424), (4.064, 1.596, 1.424), (4.064, -4.422, 1.424), (-1.0, -4.722, 1.424), (3.764, -4.722, 1.424), (-1.0, 1.896, 1.424), (3.764, 1.896, 1.424), (-1.3, -4.422, 1.424), (-1.3, 1.596, 1.424), (3.764, -4.422, 1.069), (-1.0, -4.422, 1.069), (-1.0, -4.722, 1.424), (3.764, -4.722, 1.424), (3.764, -3.667, 0.5323), (3.764, -2.73, 0.5323), (3.764, -2.73, -0.404), (3.764, -3.667, -0.404), (3.764, -1.925, -0.404), (3.764, -1.925, 0.5323), (3.764, -0.9882, 0.5323), (3.764, -0.9882, -0.404), (3.764, -0.1826, -0.404), (3.764, -0.1826, 0.5323), (3.764, 0.7537, 0.5323), (3.764, 0.7537, -0.404), (3.105, 1.596, 0.5323), (2.169, 1.596, 0.5323), (2.169, 1.596, -0.404), (3.105, 1.596, -0.404), (1.025, 1.596, 0.5323), (0.08843, 1.596, 0.5323), (0.08843, 1.596, -0.404), (1.025, 1.596, -0.404), (-1.0, 0.7532, 0.5323), (-1.0, -0.1831, 0.5323), (-1.0, -0.1831, -0.404), (-1.0, 0.7532, -0.404), (-1.0, -0.9396, 0.5323), (-1.0, -1.876, 0.5323), (-1.0, -1.876, -0.404), (-1.0, -0.9396, -0.404), (-1.0, -3.495, -0.404), (-1.0, -2.559, -0.404), (-1.0, -2.559, 0.5323), (-1.0, -3.495, 0.5323), (0.7319, -4.422, -1.0), (1.738, -4.422, -1.0), (0.7319, -4.422, 0.4552), (1.738, -4.422, 0.4552)], [], [(63, 65, 64, 62), (0, 1, 2, 3, 63, 62), (7, 6, 5, 4), (4, 5, 9, 8), (5, 6, 10, 9), (6, 7, 11, 10), (7, 4, 8, 11), (8, 9, 12, 15), (9, 10, 13, 12), (10, 11, 14, 13), (11, 8, 15, 14), (10, 16, 17, 11), (16, 17, 19, 18), (11, 8, 20, 21), (9, 10, 23, 22), (8, 9, 25, 24), (21, 20, 28, 29), (14, 15, 27, 26), (26, 29, 28, 27), (19, 14, 13, 18), (23, 13, 12, 22), (24, 25, 12, 15), (19, 17, 21, 11), (14, 19, 29, 26), (18, 13, 23), (10, 16, 18, 23), (9, 22, 25), (22, 12, 25), (8, 24, 20), (15, 27, 28, 24), (14, 3, 32, 33, 30), (13, 14, 30, 31, 32, 34, 35, 36), (13, 36, 37, 38, 39, 40), (2, 13, 40, 41, 38, 37, 34, 32, 3), (13, 2, 44, 45, 42), (12, 13, 42, 43, 46, 47, 48, 1), (1, 48, 49, 46, 43, 44, 2), (12, 1, 52, 53, 50), (0, 56, 57, 54, 51, 52, 1), (15, 12, 50, 51, 54, 55, 56, 59, 60, 61), (0, 15, 61, 58, 59, 56), (30, 33, 32, 31), (14, 15, 0, 62, 64, 65, 63, 3), (34, 37, 36, 35), (38, 41, 40, 39), (42, 45, 44, 43), (46, 49, 48, 47), (50, 53, 52, 51), (54, 57, 56, 55), (59, 58, 61, 60)])
_uv = me_cube_008.uv_layers.new(name='UVMap')
_uv.uv.foreach_set('vector', [0.2717, 0.9121, 0.1828, 0.9121, 0.1828, 0.999, 0.2717, 0.999, 0.001001, 0.7101, 0.001001, 0.3566, 0.3626, 0.3566, 0.3626, 0.7101, 0.2088, 0.7101, 0.1325, 0.7101, 0.3626, 0.001001, 0.001001, 0.001001, 0.001001, 0.3546, 0.3626, 0.3546, 0.8172, 0.7101, 0.8172, 0.3566, 0.7283, 0.3566, 0.7283, 0.7101, 0.3646, 0.7101, 0.7263, 0.7101, 0.7263, 0.6232, 0.3646, 0.6232, 0.9081, 0.3546, 0.9081, 0.001001, 0.8192, 0.001001, 0.8192, 0.3546, 0.3646, 0.799, 0.7263, 0.799, 0.7263, 0.7121, 0.3646, 0.7121, 0.9308, 0.5323, 0.9308, 0.1788, 0.9101, 0.1788, 0.9101, 0.5323, 0.2737, 0.8212, 0.6354, 0.8212, 0.6354, 0.801, 0.2737, 0.801, 0.9308, 0.8879, 0.9308, 0.5343, 0.9101, 0.5343, 0.9101, 0.8879, 0.2737, 0.8434, 0.6354, 0.8434, 0.6354, 0.8232, 0.2737, 0.8232, 0.982, 0.5323, 0.9783, 0.5323, 0.9783, 0.1788, 0.982, 0.1788, 0.2737, 0.8657, 0.6354, 0.8657, 0.6354, 0.8454, 0.2737, 0.8454, 0.9535, 0.5323, 0.9535, 0.1788, 0.9328, 0.1788, 0.9328, 0.5323, 0.2737, 0.8879, 0.6354, 0.8879, 0.6354, 0.8677, 0.2737, 0.8677, 0.9535, 0.8879, 0.9535, 0.5343, 0.9328, 0.5343, 0.9328, 0.8879, 0.2737, 0.9157, 0.6354, 0.9157, 0.6354, 0.9121, 0.2737, 0.9121, 0.982, 0.8879, 0.982, 0.5343, 0.9783, 0.5343, 0.9783, 0.8879, 0.1828, 0.9101, 0.1828, 0.8899, 0.5445, 0.8899, 0.5445, 0.9101, 0.9763, 0.1788, 0.9555, 0.1788, 0.9555, 0.5323, 0.9763, 0.5323, 0.9081, 0.9101, 0.9081, 0.8899, 0.5465, 0.8899, 0.5465, 0.9101, 0.9763, 0.5343, 0.9763, 0.8879, 0.9555, 0.8879, 0.9555, 0.5343, 0.9535, 0.9121, 0.9328, 0.9121, 0.9328, 0.9323, 0.9535, 0.9323, 0.7035, 0.9212, 0.6828, 0.9212, 0.6828, 0.9121, 0.7035, 0.9121, 0.9338, 0.9101, 0.9535, 0.8909, 0.9535, 0.9101, 0.9308, 0.8899, 0.9215, 0.8899, 0.9215, 0.9101, 0.9308, 0.9101, 0.9308, 0.9323, 0.9308, 0.9131, 0.9111, 0.9323, 0.9525, 0.8899, 0.9328, 0.9091, 0.9328, 0.8899, 0.9101, 0.9121, 0.9298, 0.9121, 0.9101, 0.9313, 0.9195, 0.9101, 0.9101, 0.9101, 0.9101, 0.8899, 0.9195, 0.8899, 0.1808, 0.801, 0.1808, 0.9768, 0.09191, 0.9262, 0.1411, 0.9262, 0.1411, 0.8466, 0.7263, 0.5343, 0.7263, 0.6212, 0.5944, 0.6103, 0.5944, 0.5968, 0.3646, 0.5968, 0.3646, 0.5852, 0.5944, 0.5852, 0.5944, 0.5716, 0.999, 0.001001, 0.999, 0.1649, 0.9236, 0.1768, 0.9101, 0.1278, 0.9855, 0.1159, 0.9698, 0.05901, 0.7263, 0.3546, 0.3646, 0.3546, 0.4585, 0.33, 0.6221, 0.33, 0.6221, 0.3026, 0.6221, 0.2791, 0.6221, 0.2517, 0.6221, 0.2282, 0.7263, 0.1788, 0.08991, 0.801, 0.08991, 0.9768, 0.001001, 0.9262, 0.0532, 0.9262, 0.0532, 0.8466, 0.7263, 0.5323, 0.3646, 0.5323, 0.4146, 0.4867, 0.4857, 0.4867, 0.5726, 0.4867, 0.6436, 0.4867, 0.6436, 0.4072, 0.7263, 0.3566, 0.9081, 0.7101, 0.8735, 0.6293, 0.8735, 0.5598, 0.8192, 0.5598, 0.8192, 0.4749, 0.8735, 0.4749, 0.9081, 0.3566, 0.6374, 0.8314, 0.7263, 0.801, 0.7263, 0.8879, 0.7128, 0.8468, 0.6726, 0.8605, 0.3626, 0.799, 0.222, 0.7622, 0.222, 0.7487, 0.001001, 0.7487, 0.001001, 0.7378, 0.222, 0.7378, 0.3626, 0.7121, 0.8172, 0.001001, 0.8172, 0.3546, 0.7848, 0.305, 0.7848, 0.25, 0.7848, 0.2056, 0.7848, 0.1506, 0.7283, 0.1506, 0.7283, 0.1105, 0.7848, 0.1105, 0.7848, 0.05546, 0.9081, 0.7121, 0.9081, 0.8879, 0.8426, 0.8423, 0.8426, 0.7627, 0.7765, 0.7627, 0.7283, 0.7627, 0.6808, 0.9121, 0.6374, 0.9121, 0.6374, 0.9546, 0.6808, 0.9546, 0.7263, 0.001001, 0.7263, 0.1768, 0.3646, 0.1768, 0.3646, 0.1129, 0.6189, 0.1129, 0.6189, 0.07576, 0.3646, 0.07576, 0.3646, 0.001001, 0.2717, 0.8454, 0.2283, 0.8454, 0.2283, 0.8879, 0.2717, 0.8879, 0.2263, 0.8454, 0.1828, 0.8454, 0.1828, 0.8879, 0.2263, 0.8879, 0.2717, 0.801, 0.2283, 0.801, 0.2283, 0.8434, 0.2717, 0.8434, 0.2263, 0.801, 0.1828, 0.801, 0.1828, 0.8434, 0.2263, 0.8434, 0.999, 0.9343, 0.9555, 0.9343, 0.9555, 0.9768, 0.999, 0.9768, 0.9535, 0.9343, 0.9101, 0.9343, 0.9101, 0.9768, 0.9535, 0.9768, 0.999, 0.8899, 0.9555, 0.8899, 0.9555, 0.9323, 0.999, 0.9323])
me_cube_008.materials.append(mat_default_007)
me_cube_008.use_remesh_preserve_volume = False
me_cube_008.use_remesh_preserve_attributes = False
me_cube_008.use_mirror_vertex_groups = False
me_cube_008.update()
me_cube_009 = bpy.data.meshes.new('Cube.009')
me_cube_009.from_pydata([(-1.0, -4.422, -1.0), (-1.0, 1.596, -1.0), (3.764, 1.596, -1.0), (3.764, -4.422, -1.0), (-1.0, -4.422, 2.995), (-1.0, 1.596, 2.995), (3.764, 1.596, 2.995), (3.764, -4.422, 2.995), (-1.0, -4.422, 1.424), (-1.0, 1.596, 1.424), (3.764, 1.596, 1.424), (3.764, -4.422, 1.424), (-1.0, 1.596, 1.069), (3.764, 1.596, 1.069), (3.764, -4.422, 1.069), (-1.0, -4.422, 1.069), (3.764, 1.596, 1.424), (3.764, -4.422, 1.424), (4.064, 1.596, 1.424), (4.064, -4.422, 1.424), (-1.0, -4.722, 1.424), (3.764, -4.722, 1.424), (-1.0, 1.896, 1.424), (3.764, 1.896, 1.424), (-1.3, -4.422, 1.424), (-1.3, 1.596, 1.424), (3.764, -4.422, 1.069), (-1.0, -4.422, 1.069), (-1.0, -4.722, 1.424), (3.764, -4.722, 1.424), (3.764, -3.667, 0.5323), (3.764, -2.73, 0.5323), (3.764, -2.73, -0.404), (3.764, -3.667, -0.404), (3.764, -1.925, -0.404), (3.764, -1.925, 0.5323), (3.764, -0.9882, 0.5323), (3.764, -0.9882, -0.404), (3.764, -0.1826, -0.404), (3.764, -0.1826, 0.5323), (3.764, 0.7537, 0.5323), (3.764, 0.7537, -0.404), (3.105, 1.596, 0.5323), (2.169, 1.596, 0.5323), (2.169, 1.596, -0.404), (3.105, 1.596, -0.404), (1.025, 1.596, 0.5323), (0.08843, 1.596, 0.5323), (0.08843, 1.596, -0.404), (1.025, 1.596, -0.404), (-1.0, 0.7532, 0.5323), (-1.0, -0.1831, 0.5323), (-1.0, -0.1831, -0.404), (-1.0, 0.7532, -0.404), (-1.0, -0.9396, 0.5323), (-1.0, -1.876, 0.5323), (-1.0, -1.876, -0.404), (-1.0, -0.9396, -0.404), (-1.0, -3.495, -0.404), (-1.0, -2.559, -0.404), (-1.0, -2.559, 0.5323), (-1.0, -3.495, 0.5323), (0.7319, -4.422, -1.0), (1.738, -4.422, -1.0), (0.7319, -4.422, 0.4552), (1.738, -4.422, 0.4552)], [], [(63, 65, 64, 62), (0, 1, 2, 3, 63, 62), (7, 6, 5, 4), (4, 5, 9, 8), (5, 6, 10, 9), (6, 7, 11, 10), (7, 4, 8, 11), (8, 9, 12, 15), (9, 10, 13, 12), (10, 11, 14, 13), (11, 8, 15, 14), (10, 16, 17, 11), (16, 17, 19, 18), (11, 8, 20, 21), (9, 10, 23, 22), (8, 9, 25, 24), (21, 20, 28, 29), (14, 15, 27, 26), (26, 29, 28, 27), (19, 14, 13, 18), (23, 13, 12, 22), (24, 25, 12, 15), (19, 17, 21, 11), (14, 19, 29, 26), (18, 13, 23), (10, 16, 18, 23), (9, 22, 25), (22, 12, 25), (8, 24, 20), (15, 27, 28, 24), (14, 3, 32, 33, 30), (13, 14, 30, 31, 32, 34, 35, 36), (13, 36, 37, 38, 39, 40), (2, 13, 40, 41, 38, 37, 34, 32, 3), (13, 2, 44, 45, 42), (12, 13, 42, 43, 46, 47, 48, 1), (1, 48, 49, 46, 43, 44, 2), (12, 1, 52, 53, 50), (0, 56, 57, 54, 51, 52, 1), (15, 12, 50, 51, 54, 55, 56, 59, 60, 61), (0, 15, 61, 58, 59, 56), (30, 33, 32, 31), (14, 15, 0, 62, 64, 65, 63, 3), (34, 37, 36, 35), (38, 41, 40, 39), (42, 45, 44, 43), (46, 49, 48, 47), (50, 53, 52, 51), (54, 57, 56, 55), (59, 58, 61, 60)])
_uv = me_cube_009.uv_layers.new(name='UVMap')
_uv.uv.foreach_set('vector', [0.2717, 0.9121, 0.1828, 0.9121, 0.1828, 0.999, 0.2717, 0.999, 0.001001, 0.7101, 0.001001, 0.3566, 0.3626, 0.3566, 0.3626, 0.7101, 0.2088, 0.7101, 0.1325, 0.7101, 0.3626, 0.001001, 0.001001, 0.001001, 0.001001, 0.3546, 0.3626, 0.3546, 0.8172, 0.7101, 0.8172, 0.3566, 0.7283, 0.3566, 0.7283, 0.7101, 0.3646, 0.7101, 0.7263, 0.7101, 0.7263, 0.6232, 0.3646, 0.6232, 0.9081, 0.3546, 0.9081, 0.001001, 0.8192, 0.001001, 0.8192, 0.3546, 0.3646, 0.799, 0.7263, 0.799, 0.7263, 0.7121, 0.3646, 0.7121, 0.9308, 0.5323, 0.9308, 0.1788, 0.9101, 0.1788, 0.9101, 0.5323, 0.2737, 0.8212, 0.6354, 0.8212, 0.6354, 0.801, 0.2737, 0.801, 0.9308, 0.8879, 0.9308, 0.5343, 0.9101, 0.5343, 0.9101, 0.8879, 0.2737, 0.8434, 0.6354, 0.8434, 0.6354, 0.8232, 0.2737, 0.8232, 0.982, 0.5323, 0.9783, 0.5323, 0.9783, 0.1788, 0.982, 0.1788, 0.2737, 0.8657, 0.6354, 0.8657, 0.6354, 0.8454, 0.2737, 0.8454, 0.9535, 0.5323, 0.9535, 0.1788, 0.9328, 0.1788, 0.9328, 0.5323, 0.2737, 0.8879, 0.6354, 0.8879, 0.6354, 0.8677, 0.2737, 0.8677, 0.9535, 0.8879, 0.9535, 0.5343, 0.9328, 0.5343, 0.9328, 0.8879, 0.2737, 0.9157, 0.6354, 0.9157, 0.6354, 0.9121, 0.2737, 0.9121, 0.982, 0.8879, 0.982, 0.5343, 0.9783, 0.5343, 0.9783, 0.8879, 0.1828, 0.9101, 0.1828, 0.8899, 0.5445, 0.8899, 0.5445, 0.9101, 0.9763, 0.1788, 0.9555, 0.1788, 0.9555, 0.5323, 0.9763, 0.5323, 0.9081, 0.9101, 0.9081, 0.8899, 0.5465, 0.8899, 0.5465, 0.9101, 0.9763, 0.5343, 0.9763, 0.8879, 0.9555, 0.8879, 0.9555, 0.5343, 0.9535, 0.9121, 0.9328, 0.9121, 0.9328, 0.9323, 0.9535, 0.9323, 0.7035, 0.9212, 0.6828, 0.9212, 0.6828, 0.9121, 0.7035, 0.9121, 0.9338, 0.9101, 0.9535, 0.8909, 0.9535, 0.9101, 0.9308, 0.8899, 0.9215, 0.8899, 0.9215, 0.9101, 0.9308, 0.9101, 0.9308, 0.9323, 0.9308, 0.9131, 0.9111, 0.9323, 0.9525, 0.8899, 0.9328, 0.9091, 0.9328, 0.8899, 0.9101, 0.9121, 0.9298, 0.9121, 0.9101, 0.9313, 0.9195, 0.9101, 0.9101, 0.9101, 0.9101, 0.8899, 0.9195, 0.8899, 0.1808, 0.801, 0.1808, 0.9768, 0.09191, 0.9262, 0.1411, 0.9262, 0.1411, 0.8466, 0.7263, 0.5343, 0.7263, 0.6212, 0.5944, 0.6103, 0.5944, 0.5968, 0.3646, 0.5968, 0.3646, 0.5852, 0.5944, 0.5852, 0.5944, 0.5716, 0.999, 0.001001, 0.999, 0.1649, 0.9236, 0.1768, 0.9101, 0.1278, 0.9855, 0.1159, 0.9698, 0.05901, 0.7263, 0.3546, 0.3646, 0.3546, 0.4585, 0.33, 0.6221, 0.33, 0.6221, 0.3026, 0.6221, 0.2791, 0.6221, 0.2517, 0.6221, 0.2282, 0.7263, 0.1788, 0.08991, 0.801, 0.08991, 0.9768, 0.001001, 0.9262, 0.0532, 0.9262, 0.0532, 0.8466, 0.7263, 0.5323, 0.3646, 0.5323, 0.4146, 0.4867, 0.4857, 0.4867, 0.5726, 0.4867, 0.6436, 0.4867, 0.6436, 0.4072, 0.7263, 0.3566, 0.9081, 0.7101, 0.8735, 0.6293, 0.8735, 0.5598, 0.8192, 0.5598, 0.8192, 0.4749, 0.8735, 0.4749, 0.9081, 0.3566, 0.6374, 0.8314, 0.7263, 0.801, 0.7263, 0.8879, 0.7128, 0.8468, 0.6726, 0.8605, 0.3626, 0.799, 0.222, 0.7622, 0.222, 0.7487, 0.001001, 0.7487, 0.001001, 0.7378, 0.222, 0.7378, 0.3626, 0.7121, 0.8172, 0.001001, 0.8172, 0.3546, 0.7848, 0.305, 0.7848, 0.25, 0.7848, 0.2056, 0.7848, 0.1506, 0.7283, 0.1506, 0.7283, 0.1105, 0.7848, 0.1105, 0.7848, 0.05546, 0.9081, 0.7121, 0.9081, 0.8879, 0.8426, 0.8423, 0.8426, 0.7627, 0.7765, 0.7627, 0.7283, 0.7627, 0.6808, 0.9121, 0.6374, 0.9121, 0.6374, 0.9546, 0.6808, 0.9546, 0.7263, 0.001001, 0.7263, 0.1768, 0.3646, 0.1768, 0.3646, 0.1129, 0.6189, 0.1129, 0.6189, 0.07576, 0.3646, 0.07576, 0.3646, 0.001001, 0.2717, 0.8454, 0.2283, 0.8454, 0.2283, 0.8879, 0.2717, 0.8879, 0.2263, 0.8454, 0.1828, 0.8454, 0.1828, 0.8879, 0.2263, 0.8879, 0.2717, 0.801, 0.2283, 0.801, 0.2283, 0.8434, 0.2717, 0.8434, 0.2263, 0.801, 0.1828, 0.801, 0.1828, 0.8434, 0.2263, 0.8434, 0.999, 0.9343, 0.9555, 0.9343, 0.9555, 0.9768, 0.999, 0.9768, 0.9535, 0.9343, 0.9101, 0.9343, 0.9101, 0.9768, 0.9535, 0.9768, 0.999, 0.8899, 0.9555, 0.8899, 0.9555, 0.9323, 0.999, 0.9323])
me_cube_009.materials.append(mat_default_008)
me_cube_009.use_remesh_preserve_volume = False
me_cube_009.use_remesh_preserve_attributes = False
me_cube_009.use_mirror_vertex_groups = False
me_cube_009.update()
me_cube_001 = bpy.data.meshes.new('Cube.001')
me_cube_001.from_pydata([(-1.892, -2.904, -1.0), (-1.892, 1.215, -1.0), (1.0, 1.0, -1.0), (1.0, -2.904, -1.0), (-1.892, -2.904, 1.0), (-1.892, 1.215, 1.0), (1.0, 1.0, 1.0), (1.0, -2.904, 1.0), (-2.586, -0.8443, 1.0), (-2.586, -0.8443, -1.0), (1.694, -0.9519, 1.0), (1.694, -0.9519, -1.0), (-1.892, -2.904, -1.0), (-1.892, 1.215, -1.0), (1.0, 1.0, -1.0), (1.0, -2.904, -1.0), (-1.892, -2.904, 1.0), (-1.892, 1.215, 1.0), (1.0, 1.0, 1.0), (1.0, -2.904, 1.0), (-2.586, -0.8443, 1.0), (-2.586, -0.8443, -1.0), (1.694, -0.9519, 1.0), (1.694, -0.9519, -1.0), (-1.892, -2.904, 1.131), (-1.892, 1.215, 1.131), (1.0, 1.0, 1.131), (1.0, -2.904, 1.131), (-1.892, -2.904, 3.131), (-1.892, 1.215, 3.131), (1.0, 1.0, 3.131), (1.0, -2.904, 3.131), (-2.586, -0.8443, 3.131), (-2.586, -0.8443, 1.131), (1.694, -0.9519, 3.131), (1.694, -0.9519, 1.131), (-1.892, -2.904, 1.0), (-1.892, 1.215, 1.0), (1.0, 1.0, 1.0), (1.0, -2.904, 1.0), (-2.586, -0.8443, 1.0), (1.694, -0.9519, 1.0), (-1.892, -2.904, 1.131), (-1.892, 1.215, 1.131), (1.0, 1.0, 1.131), (1.0, -2.904, 1.131), (-2.586, -0.8443, 1.131), (1.694, -0.9519, 1.131), (-1.816, -2.798, 1.0), (-1.82, 1.106, 1.0), (1.104, 0.9208, 1.0), (0.9247, -2.797, 1.0), (-2.455, -0.8443, 1.0), (1.694, -0.8214, 1.0), (-1.816, -2.798, 1.131), (-1.82, 1.106, 1.131), (1.104, 0.9208, 1.131), (0.9247, -2.797, 1.131), (-2.455, -0.8443, 1.131), (1.694, -0.8214, 1.131)], [], [(8, 5, 1, 9), (5, 6, 2, 1), (10, 7, 3, 11), (7, 4, 0, 3), (9, 1, 2, 11), (10, 6, 5, 8), (4, 8, 9, 0), (6, 10, 11, 2), (0, 9, 11, 3), (7, 10, 8, 4), (20, 17, 13, 21), (17, 18, 14, 13), (22, 19, 15, 23), (19, 16, 12, 15), (21, 13, 14, 23), (22, 18, 17, 20), (16, 20, 21, 12), (18, 22, 23, 14), (12, 21, 23, 15), (19, 22, 20, 16), (32, 29, 25, 33), (29, 30, 26, 25), (34, 31, 27, 35), (31, 28, 24, 27), (33, 25, 26, 35), (34, 30, 29, 32), (28, 32, 33, 24), (30, 34, 35, 26), (24, 33, 35, 27), (31, 34, 32, 28), (33, 24, 42, 46), (26, 25, 43, 44), (26, 35, 47, 44), (24, 27, 45, 42), (25, 33, 46, 43), (27, 35, 47, 45), (46, 42, 54, 58), (44, 43, 55, 56), (44, 47, 59, 56), (42, 45, 57, 54), (43, 46, 58, 55), (45, 47, 59, 57), (22, 18, 38, 41), (16, 20, 40, 36), (19, 16, 36, 39), (22, 19, 39, 41), (17, 18, 38, 37), (20, 17, 37, 40), (59, 53, 51, 57), (57, 51, 48, 54), (52, 58, 54, 48), (55, 58, 52, 49), (50, 56, 55, 49), (59, 53, 50, 56), (41, 38, 50, 53), (36, 40, 52, 48), (39, 36, 48, 51), (41, 39, 51, 53), (37, 38, 50, 49), (40, 37, 49, 52)])
_uv = me_cube_001.uv_layers.new(name='UVMap')
_uv.uv.foreach_set('vector', [0.799, 0.699, 0.799, 0.501, 0.701, 0.501, 0.701, 0.699, 0.601, 0.799, 0.799, 0.799, 0.799, 0.701, 0.601, 0.701, 0.899, 0.199, 0.899, 0.001001, 0.801, 0.001001, 0.801, 0.199, 0.001001, 0.899, 0.199, 0.899, 0.199, 0.801, 0.001001, 0.801, 0.199, 0.201, 0.001001, 0.201, 0.001001, 0.399, 0.199, 0.399, 0.399, 0.001001, 0.201, 0.001001, 0.201, 0.199, 0.399, 0.199, 0.899, 0.799, 0.899, 0.601, 0.801, 0.601, 0.801, 0.799, 0.201, 0.899, 0.399, 0.899, 0.399, 0.801, 0.201, 0.801, 0.399, 0.201, 0.201, 0.201, 0.201, 0.399, 0.399, 0.399, 0.199, 0.401, 0.001001, 0.401, 0.001001, 0.599, 0.199, 0.599, 0.999, 0.399, 0.999, 0.201, 0.901, 0.201, 0.901, 0.399, 0.401, 0.699, 0.599, 0.699, 0.599, 0.601, 0.401, 0.601, 0.999, 0.599, 0.999, 0.401, 0.901, 0.401, 0.901, 0.599, 0.601, 0.299, 0.799, 0.299, 0.799, 0.201, 0.601, 0.201, 0.599, 0.001001, 0.401, 0.001001, 0.401, 0.199, 0.599, 0.199, 0.599, 0.201, 0.401, 0.201, 0.401, 0.399, 0.599, 0.399, 0.699, 0.699, 0.699, 0.501, 0.601, 0.501, 0.601, 0.699, 0.401, 0.799, 0.599, 0.799, 0.599, 0.701, 0.401, 0.701, 0.399, 0.401, 0.201, 0.401, 0.201, 0.599, 0.399, 0.599, 0.599, 0.401, 0.401, 0.401, 0.401, 0.599, 0.599, 0.599, 0.899, 0.599, 0.899, 0.401, 0.801, 0.401, 0.801, 0.599, 0.401, 0.899, 0.599, 0.899, 0.599, 0.801, 0.401, 0.801, 0.999, 0.199, 0.999, 0.001001, 0.901, 0.001001, 0.901, 0.199, 0.601, 0.399, 0.799, 0.399, 0.799, 0.301, 0.601, 0.301, 0.199, 0.601, 0.001001, 0.601, 0.001001, 0.799, 0.199, 0.799, 0.799, 0.001001, 0.601, 0.001001, 0.601, 0.199, 0.799, 0.199, 0.899, 0.399, 0.899, 0.201, 0.801, 0.201, 0.801, 0.399, 0.601, 0.499, 0.799, 0.499, 0.799, 0.401, 0.601, 0.401, 0.399, 0.601, 0.201, 0.601, 0.201, 0.799, 0.399, 0.799, 0.199, 0.001001, 0.001001, 0.001001, 0.001001, 0.199, 0.199, 0.199, 0.8427, 0.999, 0.8427, 0.801, 0.8385, 0.801, 0.8385, 0.999, 0.001001, 0.9052, 0.199, 0.9052, 0.199, 0.901, 0.001001, 0.901, 0.999, 0.799, 0.999, 0.601, 0.9948, 0.601, 0.9948, 0.799, 0.201, 0.9052, 0.399, 0.9052, 0.399, 0.901, 0.201, 0.901, 0.8052, 0.999, 0.8052, 0.801, 0.801, 0.801, 0.801, 0.999, 0.401, 0.9052, 0.599, 0.9052, 0.599, 0.901, 0.401, 0.901, 0.9115, 0.799, 0.9115, 0.601, 0.901, 0.601, 0.901, 0.799, 0.601, 0.824, 0.799, 0.824, 0.799, 0.8135, 0.601, 0.8135, 0.824, 0.899, 0.824, 0.801, 0.8135, 0.801, 0.8135, 0.899, 0.601, 0.8365, 0.799, 0.8365, 0.799, 0.826, 0.601, 0.826, 0.924, 0.799, 0.924, 0.601, 0.9135, 0.601, 0.9135, 0.799, 0.601, 0.849, 0.799, 0.849, 0.799, 0.8385, 0.601, 0.8385, 0.849, 0.999, 0.849, 0.801, 0.8448, 0.801, 0.8448, 0.999, 0.101, 0.9115, 0.299, 0.9115, 0.299, 0.9073, 0.101, 0.9073, 0.9927, 0.799, 0.9927, 0.601, 0.9885, 0.601, 0.9885, 0.799, 0.301, 0.9115, 0.499, 0.9115, 0.499, 0.9073, 0.301, 0.9073, 0.8115, 0.999, 0.8115, 0.801, 0.8073, 0.801, 0.8073, 0.999, 0.601, 0.9052, 0.799, 0.9052, 0.799, 0.901, 0.601, 0.901, 0.9365, 0.601, 0.926, 0.601, 0.926, 0.799, 0.9365, 0.799, 0.799, 0.8615, 0.799, 0.851, 0.601, 0.851, 0.601, 0.8615, 0.949, 0.601, 0.9385, 0.601, 0.9385, 0.799, 0.949, 0.799, 0.601, 0.874, 0.799, 0.874, 0.799, 0.8635, 0.601, 0.8635, 0.9615, 0.601, 0.951, 0.601, 0.951, 0.799, 0.9615, 0.799, 0.099, 0.9177, 0.099, 0.9073, 0.001001, 0.9073, 0.001001, 0.9177, 0.8365, 0.899, 0.8365, 0.801, 0.826, 0.801, 0.826, 0.899, 0.601, 0.8865, 0.799, 0.8865, 0.799, 0.876, 0.601, 0.876, 0.974, 0.799, 0.974, 0.601, 0.9635, 0.601, 0.9635, 0.799, 0.601, 0.899, 0.799, 0.899, 0.799, 0.8885, 0.601, 0.8885, 0.9865, 0.799, 0.9865, 0.601, 0.976, 0.601, 0.976, 0.799, 0.601, 0.8115, 0.799, 0.8115, 0.799, 0.801, 0.601, 0.801])
me_cube_001.materials.append(mat_default_001)
me_cube_001.use_remesh_preserve_volume = False
me_cube_001.use_remesh_preserve_attributes = False
me_cube_001.use_mirror_vertex_groups = False
me_cube_001.update()
me_cube_002 = bpy.data.meshes.new('Cube.002')
me_cube_002.from_pydata([(-1.892, -2.904, -1.0), (-1.892, 1.215, -1.0), (1.0, 1.0, -1.0), (1.0, -2.904, -1.0), (-1.892, -2.904, 1.0), (-1.892, 1.215, 1.0), (1.0, 1.0, 1.0), (1.0, -2.904, 1.0), (-2.586, -0.8443, 1.0), (-2.586, -0.8443, -1.0), (1.694, -0.9519, 1.0), (1.694, -0.9519, -1.0), (-1.892, -2.904, -1.0), (-1.892, 1.215, -1.0), (1.0, 1.0, -1.0), (1.0, -2.904, -1.0), (-1.892, -2.904, 1.0), (-1.892, 1.215, 1.0), (1.0, 1.0, 1.0), (1.0, -2.904, 1.0), (-2.586, -0.8443, 1.0), (-2.586, -0.8443, -1.0), (1.694, -0.9519, 1.0), (1.694, -0.9519, -1.0), (-1.892, -2.904, 1.131), (-1.892, 1.215, 1.131), (1.0, 1.0, 1.131), (1.0, -2.904, 1.131), (-1.892, -2.904, 3.131), (-1.892, 1.215, 3.131), (1.0, 1.0, 3.131), (1.0, -2.904, 3.131), (-2.586, -0.8443, 3.131), (-2.586, -0.8443, 1.131), (1.694, -0.9519, 3.131), (1.694, -0.9519, 1.131), (-1.892, -2.904, 1.0), (-1.892, 1.215, 1.0), (1.0, 1.0, 1.0), (1.0, -2.904, 1.0), (-2.586, -0.8443, 1.0), (1.694, -0.9519, 1.0), (-1.892, -2.904, 1.131), (-1.892, 1.215, 1.131), (1.0, 1.0, 1.131), (1.0, -2.904, 1.131), (-2.586, -0.8443, 1.131), (1.694, -0.9519, 1.131), (-1.816, -2.798, 1.0), (-1.82, 1.106, 1.0), (1.104, 0.9208, 1.0), (0.9247, -2.797, 1.0), (-2.455, -0.8443, 1.0), (1.694, -0.8214, 1.0), (-1.816, -2.798, 1.131), (-1.82, 1.106, 1.131), (1.104, 0.9208, 1.131), (0.9247, -2.797, 1.131), (-2.455, -0.8443, 1.131), (1.694, -0.8214, 1.131)], [], [(8, 5, 1, 9), (5, 6, 2, 1), (10, 7, 3, 11), (7, 4, 0, 3), (9, 1, 2, 11), (10, 6, 5, 8), (4, 8, 9, 0), (6, 10, 11, 2), (0, 9, 11, 3), (7, 10, 8, 4), (20, 17, 13, 21), (17, 18, 14, 13), (22, 19, 15, 23), (19, 16, 12, 15), (21, 13, 14, 23), (22, 18, 17, 20), (16, 20, 21, 12), (18, 22, 23, 14), (12, 21, 23, 15), (19, 22, 20, 16), (32, 29, 25, 33), (29, 30, 26, 25), (34, 31, 27, 35), (31, 28, 24, 27), (33, 25, 26, 35), (34, 30, 29, 32), (28, 32, 33, 24), (30, 34, 35, 26), (24, 33, 35, 27), (31, 34, 32, 28), (33, 24, 42, 46), (26, 25, 43, 44), (26, 35, 47, 44), (24, 27, 45, 42), (25, 33, 46, 43), (27, 35, 47, 45), (46, 42, 54, 58), (44, 43, 55, 56), (44, 47, 59, 56), (42, 45, 57, 54), (43, 46, 58, 55), (45, 47, 59, 57), (22, 18, 38, 41), (16, 20, 40, 36), (19, 16, 36, 39), (22, 19, 39, 41), (17, 18, 38, 37), (20, 17, 37, 40), (59, 53, 51, 57), (57, 51, 48, 54), (52, 58, 54, 48), (55, 58, 52, 49), (50, 56, 55, 49), (59, 53, 50, 56), (41, 38, 50, 53), (36, 40, 52, 48), (39, 36, 48, 51), (41, 39, 51, 53), (37, 38, 50, 49), (40, 37, 49, 52)])
_uv = me_cube_002.uv_layers.new(name='UVMap')
_uv.uv.foreach_set('vector', [0.799, 0.699, 0.799, 0.501, 0.701, 0.501, 0.701, 0.699, 0.601, 0.799, 0.799, 0.799, 0.799, 0.701, 0.601, 0.701, 0.899, 0.199, 0.899, 0.001001, 0.801, 0.001001, 0.801, 0.199, 0.001001, 0.899, 0.199, 0.899, 0.199, 0.801, 0.001001, 0.801, 0.199, 0.201, 0.001001, 0.201, 0.001001, 0.399, 0.199, 0.399, 0.399, 0.001001, 0.201, 0.001001, 0.201, 0.199, 0.399, 0.199, 0.899, 0.799, 0.899, 0.601, 0.801, 0.601, 0.801, 0.799, 0.201, 0.899, 0.399, 0.899, 0.399, 0.801, 0.201, 0.801, 0.399, 0.201, 0.201, 0.201, 0.201, 0.399, 0.399, 0.399, 0.199, 0.401, 0.001001, 0.401, 0.001001, 0.599, 0.199, 0.599, 0.999, 0.399, 0.999, 0.201, 0.901, 0.201, 0.901, 0.399, 0.401, 0.699, 0.599, 0.699, 0.599, 0.601, 0.401, 0.601, 0.999, 0.599, 0.999, 0.401, 0.901, 0.401, 0.901, 0.599, 0.601, 0.299, 0.799, 0.299, 0.799, 0.201, 0.601, 0.201, 0.599, 0.001001, 0.401, 0.001001, 0.401, 0.199, 0.599, 0.199, 0.599, 0.201, 0.401, 0.201, 0.401, 0.399, 0.599, 0.399, 0.699, 0.699, 0.699, 0.501, 0.601, 0.501, 0.601, 0.699, 0.401, 0.799, 0.599, 0.799, 0.599, 0.701, 0.401, 0.701, 0.399, 0.401, 0.201, 0.401, 0.201, 0.599, 0.399, 0.599, 0.599, 0.401, 0.401, 0.401, 0.401, 0.599, 0.599, 0.599, 0.899, 0.599, 0.899, 0.401, 0.801, 0.401, 0.801, 0.599, 0.401, 0.899, 0.599, 0.899, 0.599, 0.801, 0.401, 0.801, 0.999, 0.199, 0.999, 0.001001, 0.901, 0.001001, 0.901, 0.199, 0.601, 0.399, 0.799, 0.399, 0.799, 0.301, 0.601, 0.301, 0.199, 0.601, 0.001001, 0.601, 0.001001, 0.799, 0.199, 0.799, 0.799, 0.001001, 0.601, 0.001001, 0.601, 0.199, 0.799, 0.199, 0.899, 0.399, 0.899, 0.201, 0.801, 0.201, 0.801, 0.399, 0.601, 0.499, 0.799, 0.499, 0.799, 0.401, 0.601, 0.401, 0.399, 0.601, 0.201, 0.601, 0.201, 0.799, 0.399, 0.799, 0.199, 0.001001, 0.001001, 0.001001, 0.001001, 0.199, 0.199, 0.199, 0.8427, 0.999, 0.8427, 0.801, 0.8385, 0.801, 0.8385, 0.999, 0.001001, 0.9052, 0.199, 0.9052, 0.199, 0.901, 0.001001, 0.901, 0.999, 0.799, 0.999, 0.601, 0.9948, 0.601, 0.9948, 0.799, 0.201, 0.9052, 0.399, 0.9052, 0.399, 0.901, 0.201, 0.901, 0.8052, 0.999, 0.8052, 0.801, 0.801, 0.801, 0.801, 0.999, 0.401, 0.9052, 0.599, 0.9052, 0.599, 0.901, 0.401, 0.901, 0.9115, 0.799, 0.9115, 0.601, 0.901, 0.601, 0.901, 0.799, 0.601, 0.824, 0.799, 0.824, 0.799, 0.8135, 0.601, 0.8135, 0.824, 0.899, 0.824, 0.801, 0.8135, 0.801, 0.8135, 0.899, 0.601, 0.8365, 0.799, 0.8365, 0.799, 0.826, 0.601, 0.826, 0.924, 0.799, 0.924, 0.601, 0.9135, 0.601, 0.9135, 0.799, 0.601, 0.849, 0.799, 0.849, 0.799, 0.8385, 0.601, 0.8385, 0.849, 0.999, 0.849, 0.801, 0.8448, 0.801, 0.8448, 0.999, 0.101, 0.9115, 0.299, 0.9115, 0.299, 0.9073, 0.101, 0.9073, 0.9927, 0.799, 0.9927, 0.601, 0.9885, 0.601, 0.9885, 0.799, 0.301, 0.9115, 0.499, 0.9115, 0.499, 0.9073, 0.301, 0.9073, 0.8115, 0.999, 0.8115, 0.801, 0.8073, 0.801, 0.8073, 0.999, 0.601, 0.9052, 0.799, 0.9052, 0.799, 0.901, 0.601, 0.901, 0.9365, 0.601, 0.926, 0.601, 0.926, 0.799, 0.9365, 0.799, 0.799, 0.8615, 0.799, 0.851, 0.601, 0.851, 0.601, 0.8615, 0.949, 0.601, 0.9385, 0.601, 0.9385, 0.799, 0.949, 0.799, 0.601, 0.874, 0.799, 0.874, 0.799, 0.8635, 0.601, 0.8635, 0.9615, 0.601, 0.951, 0.601, 0.951, 0.799, 0.9615, 0.799, 0.099, 0.9177, 0.099, 0.9073, 0.001001, 0.9073, 0.001001, 0.9177, 0.8365, 0.899, 0.8365, 0.801, 0.826, 0.801, 0.826, 0.899, 0.601, 0.8865, 0.799, 0.8865, 0.799, 0.876, 0.601, 0.876, 0.974, 0.799, 0.974, 0.601, 0.9635, 0.601, 0.9635, 0.799, 0.601, 0.899, 0.799, 0.899, 0.799, 0.8885, 0.601, 0.8885, 0.9865, 0.799, 0.9865, 0.601, 0.976, 0.601, 0.976, 0.799, 0.601, 0.8115, 0.799, 0.8115, 0.799, 0.801, 0.601, 0.801])
me_cube_002.materials.append(mat_default_002)
me_cube_002.use_remesh_preserve_volume = False
me_cube_002.use_remesh_preserve_attributes = False
me_cube_002.use_mirror_vertex_groups = False
me_cube_002.update()
me_cube_005 = bpy.data.meshes.new('Cube.005')
me_cube_005.from_pydata([(-1.892, -2.904, -1.0), (-1.892, 1.215, -1.0), (1.0, 1.0, -1.0), (1.0, -2.904, -1.0), (-1.892, -2.904, 1.0), (-1.892, 1.215, 1.0), (1.0, 1.0, 1.0), (1.0, -2.904, 1.0), (-2.586, -0.8443, 1.0), (-2.586, -0.8443, -1.0), (1.694, -0.9519, 1.0), (1.694, -0.9519, -1.0), (-1.892, -2.904, -1.0), (-1.892, 1.215, -1.0), (1.0, 1.0, -1.0), (1.0, -2.904, -1.0), (-1.892, -2.904, 1.0), (-1.892, 1.215, 1.0), (1.0, 1.0, 1.0), (1.0, -2.904, 1.0), (-2.586, -0.8443, 1.0), (-2.586, -0.8443, -1.0), (1.694, -0.9519, 1.0), (1.694, -0.9519, -1.0), (-1.892, -2.904, 1.131), (-1.892, 1.215, 1.131), (1.0, 1.0, 1.131), (1.0, -2.904, 1.131), (-1.892, -2.904, 3.131), (-1.892, 1.215, 3.131), (1.0, 1.0, 3.131), (1.0, -2.904, 3.131), (-2.586, -0.8443, 3.131), (-2.586, -0.8443, 1.131), (1.694, -0.9519, 3.131), (1.694, -0.9519, 1.131), (-1.892, -2.904, 1.0), (-1.892, 1.215, 1.0), (1.0, 1.0, 1.0), (1.0, -2.904, 1.0), (-2.586, -0.8443, 1.0), (1.694, -0.9519, 1.0), (-1.892, -2.904, 1.131), (-1.892, 1.215, 1.131), (1.0, 1.0, 1.131), (1.0, -2.904, 1.131), (-2.586, -0.8443, 1.131), (1.694, -0.9519, 1.131), (-1.816, -2.798, 1.0), (-1.82, 1.106, 1.0), (1.104, 0.9208, 1.0), (0.9247, -2.797, 1.0), (-2.455, -0.8443, 1.0), (1.694, -0.8214, 1.0), (-1.816, -2.798, 1.131), (-1.82, 1.106, 1.131), (1.104, 0.9208, 1.131), (0.9247, -2.797, 1.131), (-2.455, -0.8443, 1.131), (1.694, -0.8214, 1.131)], [], [(8, 5, 1, 9), (5, 6, 2, 1), (10, 7, 3, 11), (7, 4, 0, 3), (9, 1, 2, 11), (10, 6, 5, 8), (4, 8, 9, 0), (6, 10, 11, 2), (0, 9, 11, 3), (7, 10, 8, 4), (20, 17, 13, 21), (17, 18, 14, 13), (22, 19, 15, 23), (19, 16, 12, 15), (21, 13, 14, 23), (22, 18, 17, 20), (16, 20, 21, 12), (18, 22, 23, 14), (12, 21, 23, 15), (19, 22, 20, 16), (32, 29, 25, 33), (29, 30, 26, 25), (34, 31, 27, 35), (31, 28, 24, 27), (33, 25, 26, 35), (34, 30, 29, 32), (28, 32, 33, 24), (30, 34, 35, 26), (24, 33, 35, 27), (31, 34, 32, 28), (33, 24, 42, 46), (26, 25, 43, 44), (26, 35, 47, 44), (24, 27, 45, 42), (25, 33, 46, 43), (27, 35, 47, 45), (46, 42, 54, 58), (44, 43, 55, 56), (44, 47, 59, 56), (42, 45, 57, 54), (43, 46, 58, 55), (45, 47, 59, 57), (22, 18, 38, 41), (16, 20, 40, 36), (19, 16, 36, 39), (22, 19, 39, 41), (17, 18, 38, 37), (20, 17, 37, 40), (59, 53, 51, 57), (57, 51, 48, 54), (52, 58, 54, 48), (55, 58, 52, 49), (50, 56, 55, 49), (59, 53, 50, 56), (41, 38, 50, 53), (36, 40, 52, 48), (39, 36, 48, 51), (41, 39, 51, 53), (37, 38, 50, 49), (40, 37, 49, 52)])
_uv = me_cube_005.uv_layers.new(name='UVMap')
_uv.uv.foreach_set('vector', [0.799, 0.699, 0.799, 0.501, 0.701, 0.501, 0.701, 0.699, 0.601, 0.799, 0.799, 0.799, 0.799, 0.701, 0.601, 0.701, 0.899, 0.199, 0.899, 0.001001, 0.801, 0.001001, 0.801, 0.199, 0.001001, 0.899, 0.199, 0.899, 0.199, 0.801, 0.001001, 0.801, 0.199, 0.201, 0.001001, 0.201, 0.001001, 0.399, 0.199, 0.399, 0.399, 0.001001, 0.201, 0.001001, 0.201, 0.199, 0.399, 0.199, 0.899, 0.799, 0.899, 0.601, 0.801, 0.601, 0.801, 0.799, 0.201, 0.899, 0.399, 0.899, 0.399, 0.801, 0.201, 0.801, 0.399, 0.201, 0.201, 0.201, 0.201, 0.399, 0.399, 0.399, 0.199, 0.401, 0.001001, 0.401, 0.001001, 0.599, 0.199, 0.599, 0.999, 0.399, 0.999, 0.201, 0.901, 0.201, 0.901, 0.399, 0.401, 0.699, 0.599, 0.699, 0.599, 0.601, 0.401, 0.601, 0.999, 0.599, 0.999, 0.401, 0.901, 0.401, 0.901, 0.599, 0.601, 0.299, 0.799, 0.299, 0.799, 0.201, 0.601, 0.201, 0.599, 0.001001, 0.401, 0.001001, 0.401, 0.199, 0.599, 0.199, 0.599, 0.201, 0.401, 0.201, 0.401, 0.399, 0.599, 0.399, 0.699, 0.699, 0.699, 0.501, 0.601, 0.501, 0.601, 0.699, 0.401, 0.799, 0.599, 0.799, 0.599, 0.701, 0.401, 0.701, 0.399, 0.401, 0.201, 0.401, 0.201, 0.599, 0.399, 0.599, 0.599, 0.401, 0.401, 0.401, 0.401, 0.599, 0.599, 0.599, 0.899, 0.599, 0.899, 0.401, 0.801, 0.401, 0.801, 0.599, 0.401, 0.899, 0.599, 0.899, 0.599, 0.801, 0.401, 0.801, 0.999, 0.199, 0.999, 0.001001, 0.901, 0.001001, 0.901, 0.199, 0.601, 0.399, 0.799, 0.399, 0.799, 0.301, 0.601, 0.301, 0.199, 0.601, 0.001001, 0.601, 0.001001, 0.799, 0.199, 0.799, 0.799, 0.001001, 0.601, 0.001001, 0.601, 0.199, 0.799, 0.199, 0.899, 0.399, 0.899, 0.201, 0.801, 0.201, 0.801, 0.399, 0.601, 0.499, 0.799, 0.499, 0.799, 0.401, 0.601, 0.401, 0.399, 0.601, 0.201, 0.601, 0.201, 0.799, 0.399, 0.799, 0.199, 0.001001, 0.001001, 0.001001, 0.001001, 0.199, 0.199, 0.199, 0.8427, 0.999, 0.8427, 0.801, 0.8385, 0.801, 0.8385, 0.999, 0.001001, 0.9052, 0.199, 0.9052, 0.199, 0.901, 0.001001, 0.901, 0.999, 0.799, 0.999, 0.601, 0.9948, 0.601, 0.9948, 0.799, 0.201, 0.9052, 0.399, 0.9052, 0.399, 0.901, 0.201, 0.901, 0.8052, 0.999, 0.8052, 0.801, 0.801, 0.801, 0.801, 0.999, 0.401, 0.9052, 0.599, 0.9052, 0.599, 0.901, 0.401, 0.901, 0.9115, 0.799, 0.9115, 0.601, 0.901, 0.601, 0.901, 0.799, 0.601, 0.824, 0.799, 0.824, 0.799, 0.8135, 0.601, 0.8135, 0.824, 0.899, 0.824, 0.801, 0.8135, 0.801, 0.8135, 0.899, 0.601, 0.8365, 0.799, 0.8365, 0.799, 0.826, 0.601, 0.826, 0.924, 0.799, 0.924, 0.601, 0.9135, 0.601, 0.9135, 0.799, 0.601, 0.849, 0.799, 0.849, 0.799, 0.8385, 0.601, 0.8385, 0.849, 0.999, 0.849, 0.801, 0.8448, 0.801, 0.8448, 0.999, 0.101, 0.9115, 0.299, 0.9115, 0.299, 0.9073, 0.101, 0.9073, 0.9927, 0.799, 0.9927, 0.601, 0.9885, 0.601, 0.9885, 0.799, 0.301, 0.9115, 0.499, 0.9115, 0.499, 0.9073, 0.301, 0.9073, 0.8115, 0.999, 0.8115, 0.801, 0.8073, 0.801, 0.8073, 0.999, 0.601, 0.9052, 0.799, 0.9052, 0.799, 0.901, 0.601, 0.901, 0.9365, 0.601, 0.926, 0.601, 0.926, 0.799, 0.9365, 0.799, 0.799, 0.8615, 0.799, 0.851, 0.601, 0.851, 0.601, 0.8615, 0.949, 0.601, 0.9385, 0.601, 0.9385, 0.799, 0.949, 0.799, 0.601, 0.874, 0.799, 0.874, 0.799, 0.8635, 0.601, 0.8635, 0.9615, 0.601, 0.951, 0.601, 0.951, 0.799, 0.9615, 0.799, 0.099, 0.9177, 0.099, 0.9073, 0.001001, 0.9073, 0.001001, 0.9177, 0.8365, 0.899, 0.8365, 0.801, 0.826, 0.801, 0.826, 0.899, 0.601, 0.8865, 0.799, 0.8865, 0.799, 0.876, 0.601, 0.876, 0.974, 0.799, 0.974, 0.601, 0.9635, 0.601, 0.9635, 0.799, 0.601, 0.899, 0.799, 0.899, 0.799, 0.8885, 0.601, 0.8885, 0.9865, 0.799, 0.9865, 0.601, 0.976, 0.601, 0.976, 0.799, 0.601, 0.8115, 0.799, 0.8115, 0.799, 0.801, 0.601, 0.801])
me_cube_005.materials.append(mat_default_004)
me_cube_005.use_remesh_preserve_volume = False
me_cube_005.use_remesh_preserve_attributes = False
me_cube_005.use_mirror_vertex_groups = False
me_cube_005.update()
me_cube_004 = bpy.data.meshes.new('Cube.004')
me_cube_004.from_pydata([(-1.892, -2.904, -1.0), (-1.892, 1.215, -1.0), (1.0, 1.0, -1.0), (1.0, -2.904, -1.0), (-1.892, -2.904, 1.0), (-1.892, 1.215, 1.0), (1.0, 1.0, 1.0), (1.0, -2.904, 1.0), (-2.586, -0.8443, 1.0), (-2.586, -0.8443, -1.0), (1.694, -0.9519, 1.0), (1.694, -0.9519, -1.0), (-1.892, -2.904, -1.0), (-1.892, 1.215, -1.0), (1.0, 1.0, -1.0), (1.0, -2.904, -1.0), (-1.892, -2.904, 1.0), (-1.892, 1.215, 1.0), (1.0, 1.0, 1.0), (1.0, -2.904, 1.0), (-2.586, -0.8443, 1.0), (-2.586, -0.8443, -1.0), (1.694, -0.9519, 1.0), (1.694, -0.9519, -1.0), (-1.892, -2.904, 1.131), (-1.892, 1.215, 1.131), (1.0, 1.0, 1.131), (1.0, -2.904, 1.131), (-1.892, -2.904, 3.131), (-1.892, 1.215, 3.131), (1.0, 1.0, 3.131), (1.0, -2.904, 3.131), (-2.586, -0.8443, 3.131), (-2.586, -0.8443, 1.131), (1.694, -0.9519, 3.131), (1.694, -0.9519, 1.131), (-1.892, -2.904, 1.0), (-1.892, 1.215, 1.0), (1.0, 1.0, 1.0), (1.0, -2.904, 1.0), (-2.586, -0.8443, 1.0), (1.694, -0.9519, 1.0), (-1.892, -2.904, 1.131), (-1.892, 1.215, 1.131), (1.0, 1.0, 1.131), (1.0, -2.904, 1.131), (-2.586, -0.8443, 1.131), (1.694, -0.9519, 1.131), (-1.816, -2.798, 1.0), (-1.82, 1.106, 1.0), (1.104, 0.9208, 1.0), (0.9247, -2.797, 1.0), (-2.455, -0.8443, 1.0), (1.694, -0.8214, 1.0), (-1.816, -2.798, 1.131), (-1.82, 1.106, 1.131), (1.104, 0.9208, 1.131), (0.9247, -2.797, 1.131), (-2.455, -0.8443, 1.131), (1.694, -0.8214, 1.131)], [], [(8, 5, 1, 9), (5, 6, 2, 1), (10, 7, 3, 11), (7, 4, 0, 3), (9, 1, 2, 11), (10, 6, 5, 8), (4, 8, 9, 0), (6, 10, 11, 2), (0, 9, 11, 3), (7, 10, 8, 4), (20, 17, 13, 21), (17, 18, 14, 13), (22, 19, 15, 23), (19, 16, 12, 15), (21, 13, 14, 23), (22, 18, 17, 20), (16, 20, 21, 12), (18, 22, 23, 14), (12, 21, 23, 15), (19, 22, 20, 16), (32, 29, 25, 33), (29, 30, 26, 25), (34, 31, 27, 35), (31, 28, 24, 27), (33, 25, 26, 35), (34, 30, 29, 32), (28, 32, 33, 24), (30, 34, 35, 26), (24, 33, 35, 27), (31, 34, 32, 28), (33, 24, 42, 46), (26, 25, 43, 44), (26, 35, 47, 44), (24, 27, 45, 42), (25, 33, 46, 43), (27, 35, 47, 45), (46, 42, 54, 58), (44, 43, 55, 56), (44, 47, 59, 56), (42, 45, 57, 54), (43, 46, 58, 55), (45, 47, 59, 57), (22, 18, 38, 41), (16, 20, 40, 36), (19, 16, 36, 39), (22, 19, 39, 41), (17, 18, 38, 37), (20, 17, 37, 40), (59, 53, 51, 57), (57, 51, 48, 54), (52, 58, 54, 48), (55, 58, 52, 49), (50, 56, 55, 49), (59, 53, 50, 56), (41, 38, 50, 53), (36, 40, 52, 48), (39, 36, 48, 51), (41, 39, 51, 53), (37, 38, 50, 49), (40, 37, 49, 52)])
_uv = me_cube_004.uv_layers.new(name='UVMap')
_uv.uv.foreach_set('vector', [0.799, 0.699, 0.799, 0.501, 0.701, 0.501, 0.701, 0.699, 0.601, 0.799, 0.799, 0.799, 0.799, 0.701, 0.601, 0.701, 0.899, 0.199, 0.899, 0.001001, 0.801, 0.001001, 0.801, 0.199, 0.001001, 0.899, 0.199, 0.899, 0.199, 0.801, 0.001001, 0.801, 0.199, 0.201, 0.001001, 0.201, 0.001001, 0.399, 0.199, 0.399, 0.399, 0.001001, 0.201, 0.001001, 0.201, 0.199, 0.399, 0.199, 0.899, 0.799, 0.899, 0.601, 0.801, 0.601, 0.801, 0.799, 0.201, 0.899, 0.399, 0.899, 0.399, 0.801, 0.201, 0.801, 0.399, 0.201, 0.201, 0.201, 0.201, 0.399, 0.399, 0.399, 0.199, 0.401, 0.001001, 0.401, 0.001001, 0.599, 0.199, 0.599, 0.999, 0.399, 0.999, 0.201, 0.901, 0.201, 0.901, 0.399, 0.401, 0.699, 0.599, 0.699, 0.599, 0.601, 0.401, 0.601, 0.999, 0.599, 0.999, 0.401, 0.901, 0.401, 0.901, 0.599, 0.601, 0.299, 0.799, 0.299, 0.799, 0.201, 0.601, 0.201, 0.599, 0.001001, 0.401, 0.001001, 0.401, 0.199, 0.599, 0.199, 0.599, 0.201, 0.401, 0.201, 0.401, 0.399, 0.599, 0.399, 0.699, 0.699, 0.699, 0.501, 0.601, 0.501, 0.601, 0.699, 0.401, 0.799, 0.599, 0.799, 0.599, 0.701, 0.401, 0.701, 0.399, 0.401, 0.201, 0.401, 0.201, 0.599, 0.399, 0.599, 0.599, 0.401, 0.401, 0.401, 0.401, 0.599, 0.599, 0.599, 0.899, 0.599, 0.899, 0.401, 0.801, 0.401, 0.801, 0.599, 0.401, 0.899, 0.599, 0.899, 0.599, 0.801, 0.401, 0.801, 0.999, 0.199, 0.999, 0.001001, 0.901, 0.001001, 0.901, 0.199, 0.601, 0.399, 0.799, 0.399, 0.799, 0.301, 0.601, 0.301, 0.199, 0.601, 0.001001, 0.601, 0.001001, 0.799, 0.199, 0.799, 0.799, 0.001001, 0.601, 0.001001, 0.601, 0.199, 0.799, 0.199, 0.899, 0.399, 0.899, 0.201, 0.801, 0.201, 0.801, 0.399, 0.601, 0.499, 0.799, 0.499, 0.799, 0.401, 0.601, 0.401, 0.399, 0.601, 0.201, 0.601, 0.201, 0.799, 0.399, 0.799, 0.199, 0.001001, 0.001001, 0.001001, 0.001001, 0.199, 0.199, 0.199, 0.8427, 0.999, 0.8427, 0.801, 0.8385, 0.801, 0.8385, 0.999, 0.001001, 0.9052, 0.199, 0.9052, 0.199, 0.901, 0.001001, 0.901, 0.999, 0.799, 0.999, 0.601, 0.9948, 0.601, 0.9948, 0.799, 0.201, 0.9052, 0.399, 0.9052, 0.399, 0.901, 0.201, 0.901, 0.8052, 0.999, 0.8052, 0.801, 0.801, 0.801, 0.801, 0.999, 0.401, 0.9052, 0.599, 0.9052, 0.599, 0.901, 0.401, 0.901, 0.9115, 0.799, 0.9115, 0.601, 0.901, 0.601, 0.901, 0.799, 0.601, 0.824, 0.799, 0.824, 0.799, 0.8135, 0.601, 0.8135, 0.824, 0.899, 0.824, 0.801, 0.8135, 0.801, 0.8135, 0.899, 0.601, 0.8365, 0.799, 0.8365, 0.799, 0.826, 0.601, 0.826, 0.924, 0.799, 0.924, 0.601, 0.9135, 0.601, 0.9135, 0.799, 0.601, 0.849, 0.799, 0.849, 0.799, 0.8385, 0.601, 0.8385, 0.849, 0.999, 0.849, 0.801, 0.8448, 0.801, 0.8448, 0.999, 0.101, 0.9115, 0.299, 0.9115, 0.299, 0.9073, 0.101, 0.9073, 0.9927, 0.799, 0.9927, 0.601, 0.9885, 0.601, 0.9885, 0.799, 0.301, 0.9115, 0.499, 0.9115, 0.499, 0.9073, 0.301, 0.9073, 0.8115, 0.999, 0.8115, 0.801, 0.8073, 0.801, 0.8073, 0.999, 0.601, 0.9052, 0.799, 0.9052, 0.799, 0.901, 0.601, 0.901, 0.9365, 0.601, 0.926, 0.601, 0.926, 0.799, 0.9365, 0.799, 0.799, 0.8615, 0.799, 0.851, 0.601, 0.851, 0.601, 0.8615, 0.949, 0.601, 0.9385, 0.601, 0.9385, 0.799, 0.949, 0.799, 0.601, 0.874, 0.799, 0.874, 0.799, 0.8635, 0.601, 0.8635, 0.9615, 0.601, 0.951, 0.601, 0.951, 0.799, 0.9615, 0.799, 0.099, 0.9177, 0.099, 0.9073, 0.001001, 0.9073, 0.001001, 0.9177, 0.8365, 0.899, 0.8365, 0.801, 0.826, 0.801, 0.826, 0.899, 0.601, 0.8865, 0.799, 0.8865, 0.799, 0.876, 0.601, 0.876, 0.974, 0.799, 0.974, 0.601, 0.9635, 0.601, 0.9635, 0.799, 0.601, 0.899, 0.799, 0.899, 0.799, 0.8885, 0.601, 0.8885, 0.9865, 0.799, 0.9865, 0.601, 0.976, 0.601, 0.976, 0.799, 0.601, 0.8115, 0.799, 0.8115, 0.799, 0.801, 0.601, 0.801])
me_cube_004.materials.append(mat_default_009)
me_cube_004.use_remesh_preserve_volume = False
me_cube_004.use_remesh_preserve_attributes = False
me_cube_004.use_mirror_vertex_groups = False
me_cube_004.update()
me_cube = bpy.data.meshes.new('Cube')
me_cube.from_pydata([(-1.0, -4.422, -1.0), (-1.0, 1.596, -1.0), (3.764, 1.596, -1.0), (3.764, -4.422, -1.0), (-1.0, -4.422, 2.995), (-1.0, 1.596, 2.995), (3.764, 1.596, 2.995), (3.764, -4.422, 2.995), (-1.0, -4.422, 1.424), (-1.0, 1.596, 1.424), (3.764, 1.596, 1.424), (3.764, -4.422, 1.424), (-1.0, 1.596, 1.069), (3.764, 1.596, 1.069), (3.764, -4.422, 1.069), (-1.0, -4.422, 1.069), (3.764, 1.596, 1.424), (3.764, -4.422, 1.424), (4.064, 1.596, 1.424), (4.064, -4.422, 1.424), (-1.0, -4.722, 1.424), (3.764, -4.722, 1.424), (-1.0, 1.896, 1.424), (3.764, 1.896, 1.424), (-1.3, -4.422, 1.424), (-1.3, 1.596, 1.424), (3.764, -4.422, 1.069), (-1.0, -4.422, 1.069), (-1.0, -4.722, 1.424), (3.764, -4.722, 1.424), (3.764, -3.667, 0.5323), (3.764, -2.73, 0.5323), (3.764, -2.73, -0.404), (3.764, -3.667, -0.404), (3.764, -1.925, -0.404), (3.764, -1.925, 0.5323), (3.764, -0.9882, 0.5323), (3.764, -0.9882, -0.404), (3.764, -0.1826, -0.404), (3.764, -0.1826, 0.5323), (3.764, 0.7537, 0.5323), (3.764, 0.7537, -0.404), (3.105, 1.596, 0.5323), (2.169, 1.596, 0.5323), (2.169, 1.596, -0.404), (3.105, 1.596, -0.404), (1.025, 1.596, 0.5323), (0.08843, 1.596, 0.5323), (0.08843, 1.596, -0.404), (1.025, 1.596, -0.404), (-1.0, 0.7532, 0.5323), (-1.0, -0.1831, 0.5323), (-1.0, -0.1831, -0.404), (-1.0, 0.7532, -0.404), (-1.0, -0.9396, 0.5323), (-1.0, -1.876, 0.5323), (-1.0, -1.876, -0.404), (-1.0, -0.9396, -0.404), (-1.0, -3.495, -0.404), (-1.0, -2.559, -0.404), (-1.0, -2.559, 0.5323), (-1.0, -3.495, 0.5323), (0.7319, -4.422, -1.0), (1.738, -4.422, -1.0), (0.7319, -4.422, 0.4552), (1.738, -4.422, 0.4552)], [], [(63, 65, 64, 62), (0, 1, 2, 3, 63, 62), (7, 6, 5, 4), (4, 5, 9, 8), (5, 6, 10, 9), (6, 7, 11, 10), (7, 4, 8, 11), (8, 9, 12, 15), (9, 10, 13, 12), (10, 11, 14, 13), (11, 8, 15, 14), (10, 16, 17, 11), (16, 17, 19, 18), (11, 8, 20, 21), (9, 10, 23, 22), (8, 9, 25, 24), (21, 20, 28, 29), (14, 15, 27, 26), (26, 29, 28, 27), (19, 14, 13, 18), (23, 13, 12, 22), (24, 25, 12, 15), (19, 17, 21, 11), (14, 19, 29, 26), (18, 13, 23), (10, 16, 18, 23), (9, 22, 25), (22, 12, 25), (8, 24, 20), (15, 27, 28, 24), (14, 3, 32, 33, 30), (13, 14, 30, 31, 32, 34, 35, 36), (13, 36, 37, 38, 39, 40), (2, 13, 40, 41, 38, 37, 34, 32, 3), (13, 2, 44, 45, 42), (12, 13, 42, 43, 46, 47, 48, 1), (1, 48, 49, 46, 43, 44, 2), (12, 1, 52, 53, 50), (0, 56, 57, 54, 51, 52, 1), (15, 12, 50, 51, 54, 55, 56, 59, 60, 61), (0, 15, 61, 58, 59, 56), (30, 33, 32, 31), (14, 15, 0, 62, 64, 65, 63, 3), (34, 37, 36, 35), (38, 41, 40, 39), (42, 45, 44, 43), (46, 49, 48, 47), (50, 53, 52, 51), (54, 57, 56, 55), (59, 58, 61, 60)])
_uv = me_cube.uv_layers.new(name='UVMap')
_uv.uv.foreach_set('vector', [0.2717, 0.9121, 0.1828, 0.9121, 0.1828, 0.999, 0.2717, 0.999, 0.001001, 0.7101, 0.001001, 0.3566, 0.3626, 0.3566, 0.3626, 0.7101, 0.2088, 0.7101, 0.1325, 0.7101, 0.3626, 0.001001, 0.001001, 0.001001, 0.001001, 0.3546, 0.3626, 0.3546, 0.8172, 0.7101, 0.8172, 0.3566, 0.7283, 0.3566, 0.7283, 0.7101, 0.3646, 0.7101, 0.7263, 0.7101, 0.7263, 0.6232, 0.3646, 0.6232, 0.9081, 0.3546, 0.9081, 0.001001, 0.8192, 0.001001, 0.8192, 0.3546, 0.3646, 0.799, 0.7263, 0.799, 0.7263, 0.7121, 0.3646, 0.7121, 0.9308, 0.5323, 0.9308, 0.1788, 0.9101, 0.1788, 0.9101, 0.5323, 0.2737, 0.8212, 0.6354, 0.8212, 0.6354, 0.801, 0.2737, 0.801, 0.9308, 0.8879, 0.9308, 0.5343, 0.9101, 0.5343, 0.9101, 0.8879, 0.2737, 0.8434, 0.6354, 0.8434, 0.6354, 0.8232, 0.2737, 0.8232, 0.982, 0.5323, 0.9783, 0.5323, 0.9783, 0.1788, 0.982, 0.1788, 0.2737, 0.8657, 0.6354, 0.8657, 0.6354, 0.8454, 0.2737, 0.8454, 0.9535, 0.5323, 0.9535, 0.1788, 0.9328, 0.1788, 0.9328, 0.5323, 0.2737, 0.8879, 0.6354, 0.8879, 0.6354, 0.8677, 0.2737, 0.8677, 0.9535, 0.8879, 0.9535, 0.5343, 0.9328, 0.5343, 0.9328, 0.8879, 0.2737, 0.9157, 0.6354, 0.9157, 0.6354, 0.9121, 0.2737, 0.9121, 0.982, 0.8879, 0.982, 0.5343, 0.9783, 0.5343, 0.9783, 0.8879, 0.1828, 0.9101, 0.1828, 0.8899, 0.5445, 0.8899, 0.5445, 0.9101, 0.9763, 0.1788, 0.9555, 0.1788, 0.9555, 0.5323, 0.9763, 0.5323, 0.9081, 0.9101, 0.9081, 0.8899, 0.5465, 0.8899, 0.5465, 0.9101, 0.9763, 0.5343, 0.9763, 0.8879, 0.9555, 0.8879, 0.9555, 0.5343, 0.9535, 0.9121, 0.9328, 0.9121, 0.9328, 0.9323, 0.9535, 0.9323, 0.7035, 0.9212, 0.6828, 0.9212, 0.6828, 0.9121, 0.7035, 0.9121, 0.9338, 0.9101, 0.9535, 0.8909, 0.9535, 0.9101, 0.9308, 0.8899, 0.9215, 0.8899, 0.9215, 0.9101, 0.9308, 0.9101, 0.9308, 0.9323, 0.9308, 0.9131, 0.9111, 0.9323, 0.9525, 0.8899, 0.9328, 0.9091, 0.9328, 0.8899, 0.9101, 0.9121, 0.9298, 0.9121, 0.9101, 0.9313, 0.9195, 0.9101, 0.9101, 0.9101, 0.9101, 0.8899, 0.9195, 0.8899, 0.1808, 0.801, 0.1808, 0.9768, 0.09191, 0.9262, 0.1411, 0.9262, 0.1411, 0.8466, 0.7263, 0.5343, 0.7263, 0.6212, 0.5944, 0.6103, 0.5944, 0.5968, 0.3646, 0.5968, 0.3646, 0.5852, 0.5944, 0.5852, 0.5944, 0.5716, 0.999, 0.001001, 0.999, 0.1649, 0.9236, 0.1768, 0.9101, 0.1278, 0.9855, 0.1159, 0.9698, 0.05901, 0.7263, 0.3546, 0.3646, 0.3546, 0.4585, 0.33, 0.6221, 0.33, 0.6221, 0.3026, 0.6221, 0.2791, 0.6221, 0.2517, 0.6221, 0.2282, 0.7263, 0.1788, 0.08991, 0.801, 0.08991, 0.9768, 0.001001, 0.9262, 0.0532, 0.9262, 0.0532, 0.8466, 0.7263, 0.5323, 0.3646, 0.5323, 0.4146, 0.4867, 0.4857, 0.4867, 0.5726, 0.4867, 0.6436, 0.4867, 0.6436, 0.4072, 0.7263, 0.3566, 0.9081, 0.7101, 0.8735, 0.6293, 0.8735, 0.5598, 0.8192, 0.5598, 0.8192, 0.4749, 0.8735, 0.4749, 0.9081, 0.3566, 0.6374, 0.8314, 0.7263, 0.801, 0.7263, 0.8879, 0.7128, 0.8468, 0.6726, 0.8605, 0.3626, 0.799, 0.222, 0.7622, 0.222, 0.7487, 0.001001, 0.7487, 0.001001, 0.7378, 0.222, 0.7378, 0.3626, 0.7121, 0.8172, 0.001001, 0.8172, 0.3546, 0.7848, 0.305, 0.7848, 0.25, 0.7848, 0.2056, 0.7848, 0.1506, 0.7283, 0.1506, 0.7283, 0.1105, 0.7848, 0.1105, 0.7848, 0.05546, 0.9081, 0.7121, 0.9081, 0.8879, 0.8426, 0.8423, 0.8426, 0.7627, 0.7765, 0.7627, 0.7283, 0.7627, 0.6808, 0.9121, 0.6374, 0.9121, 0.6374, 0.9546, 0.6808, 0.9546, 0.7263, 0.001001, 0.7263, 0.1768, 0.3646, 0.1768, 0.3646, 0.1129, 0.6189, 0.1129, 0.6189, 0.07576, 0.3646, 0.07576, 0.3646, 0.001001, 0.2717, 0.8454, 0.2283, 0.8454, 0.2283, 0.8879, 0.2717, 0.8879, 0.2263, 0.8454, 0.1828, 0.8454, 0.1828, 0.8879, 0.2263, 0.8879, 0.2717, 0.801, 0.2283, 0.801, 0.2283, 0.8434, 0.2717, 0.8434, 0.2263, 0.801, 0.1828, 0.801, 0.1828, 0.8434, 0.2263, 0.8434, 0.999, 0.9343, 0.9555, 0.9343, 0.9555, 0.9768, 0.999, 0.9768, 0.9535, 0.9343, 0.9101, 0.9343, 0.9101, 0.9768, 0.9535, 0.9768, 0.999, 0.8899, 0.9555, 0.8899, 0.9555, 0.9323, 0.999, 0.9323])
me_cube.materials.append(mat_default_010)
me_cube.use_remesh_preserve_volume = False
me_cube.use_remesh_preserve_attributes = False
me_cube.use_mirror_vertex_groups = False
me_cube.update()
me_plane_001 = bpy.data.meshes.new('Plane.001')
me_plane_001.from_pydata([(-1.0, -1.0, 0.0), (1.0, -1.0, 0.0), (-1.0, 1.0, 0.0), (1.0, 1.0, 0.0), (-1.0, -1.0, 0.08307), (1.0, -1.0, 0.08307), (-1.0, 1.0, 0.08307), (1.0, 1.0, 0.08307)], [], [(0, 1, 3, 2), (3, 7, 6, 2), (1, 5, 7, 3), (0, 4, 5, 1), (2, 6, 4, 0)])
_uv = me_plane_001.uv_layers.new(name='UVMap')
_uv.uv.foreach_set('vector', [0.0001, 9.998e-05, 0.9999, 9.998e-05, 0.9999, 0.9999, 9.998e-05, 0.9999, 0.9999, 0.9999, 0.9999, 0.9999, 9.998e-05, 0.9999, 9.998e-05, 0.9999, 0.9999, 9.998e-05, 0.9999, 9.998e-05, 0.9999, 0.9999, 0.9999, 0.9999, 0.0001, 9.998e-05, 0.0001, 9.998e-05, 0.9999, 9.998e-05, 0.9999, 9.998e-05, 9.998e-05, 0.9999, 9.998e-05, 0.9999, 0.0001, 9.998e-05, 0.0001, 9.998e-05])
me_plane_001.materials.append(mat_default)
me_plane_001.use_remesh_preserve_volume = False
me_plane_001.use_remesh_preserve_attributes = False
me_plane_001.use_mirror_vertex_groups = False
me_plane_001.update()

# ---- objects
ob_sun = bpy.data.objects.new('Sun', light_sun)
ob_hemi = bpy.data.objects.new('Hemi', light_hemi)
ob_camera = bpy.data.objects.new('Camera', cam_camera)
ob_cube_009 = bpy.data.objects.new('Cube.009', me_cube_007)
ob_cube_008 = bpy.data.objects.new('Cube.008', me_cube_006)
ob_cube_007 = bpy.data.objects.new('Cube.007', me_cube_003)
ob_cube_006 = bpy.data.objects.new('Cube.006', me_cube_008)
ob_cube_005 = bpy.data.objects.new('Cube.005', me_cube_009)
ob_cube_003 = bpy.data.objects.new('Cube.003', me_cube_001)
ob_cube_002 = bpy.data.objects.new('Cube.002', me_cube_002)
ob_cube_001 = bpy.data.objects.new('Cube.001', me_cube_005)
ob_cube_004 = bpy.data.objects.new('Cube.004', me_cube_004)
ob_cube = bpy.data.objects.new('Cube', me_cube)
ob_plane = bpy.data.objects.new('Plane', me_plane_001)

# ---- transforms, parenting, visibility, modifiers, constraints
ob_sun.location = (0.0, 0.0, 11.17)
ob_sun.rotation_euler = (0.0, -0.3134, -1.565)
ob_sun.lineart.crease_threshold = 0.0
ob_hemi.location = (0.0, 0.0, 10.54)
ob_hemi.lineart.crease_threshold = 0.0
ob_camera.location = (0.0, 0.0, 1.129)
ob_camera.rotation_euler = (1.571, -0.0, 2.175)
ob_camera.scale = (0.8136, 0.8136, 0.8136)
ob_camera.lineart.crease_threshold = 0.0
ob_cube_009.location = (7.407, 11.97, 0.9682)
ob_cube_009.rotation_euler = (0.0, -0.0, 1.571)
ob_cube_009.lineart.crease_threshold = 0.0
ob_cube_008.location = (7.465, 4.928, 0.9937)
ob_cube_008.lineart.crease_threshold = 0.0
ob_cube_007.location = (8.993, -9.224, 0.9937)
ob_cube_007.lineart.crease_threshold = 0.0
ob_cube_006.location = (-2.054, 10.56, 0.9937)
ob_cube_006.rotation_euler = (0.0, -0.0, 1.571)
ob_cube_006.lineart.crease_threshold = 0.0
ob_cube_005.location = (-9.4, 10.67, 0.9937)
ob_cube_005.rotation_euler = (0.0, -0.0, 1.571)
ob_cube_005.lineart.crease_threshold = 0.0
ob_cube_003.location = (-4.523, -10.07, 0.9682)
ob_cube_003.rotation_euler = (0.0, -0.0, 1.571)
ob_cube_003.lineart.crease_threshold = 0.0
ob_cube_002.location = (2.229, -9.815, 0.9682)
ob_cube_002.rotation_euler = (0.0, -0.0, 1.571)
ob_cube_002.lineart.crease_threshold = 0.0
ob_cube_001.location = (9.567, -2.661, 0.9682)
ob_cube_001.lineart.crease_threshold = 0.0
ob_cube_004.location = (-10.81, 4.877, 0.9682)
ob_cube_004.lineart.crease_threshold = 0.0
ob_cube.location = (-12.34, -3.773, 0.9937)
ob_cube.lineart.crease_threshold = 0.0
ob_plane.location = (0.0, 0.0, 0.0)
ob_plane.scale = (14.82, 14.82, 14.82)
ob_plane.lineart.crease_threshold = 0.0

# ---- collection membership
col_collection_1.objects.link(ob_sun)
col_collection_1.objects.link(ob_hemi)
col_collection_1.objects.link(ob_camera)
col_collection_1.objects.link(ob_cube_009)
col_collection_1.objects.link(ob_cube_008)
col_collection_1.objects.link(ob_cube_007)
col_collection_1.objects.link(ob_cube_006)
col_collection_1.objects.link(ob_cube_005)
col_collection_1.objects.link(ob_cube_003)
col_collection_1.objects.link(ob_cube_002)
col_collection_1.objects.link(ob_cube_001)
col_collection_1.objects.link(ob_cube_004)
col_collection_1.objects.link(ob_cube)
col_collection_1.objects.link(ob_plane)

# ---- scene / render settings (as saved in the file)
scene.camera = ob_camera
scene.frame_start = 1; scene.frame_end = 250; scene.frame_set(1)
scene.render.engine = 'BLENDER_EEVEE_NEXT'
scene.render.resolution_percentage = 50
scene.render.dither_intensity = 0.0
scene.cycles.use_denoising = False
scene.cycles.samples = 10
scene.cycles.sampling_pattern = 'TABULATED_SOBOL'
scene.cycles.light_sampling_threshold = 0.0
scene.cycles.use_adaptive_sampling = False
scene.cycles.use_light_tree = False
scene.cycles.blur_glossy = 0.0
scene.cycles.pixel_filter_type = 'GAUSSIAN'
scene.cycles.sample_clamp_indirect = 0.0
scene.view_settings.view_transform = 'Standard'
bpy.context.view_layer.update()
